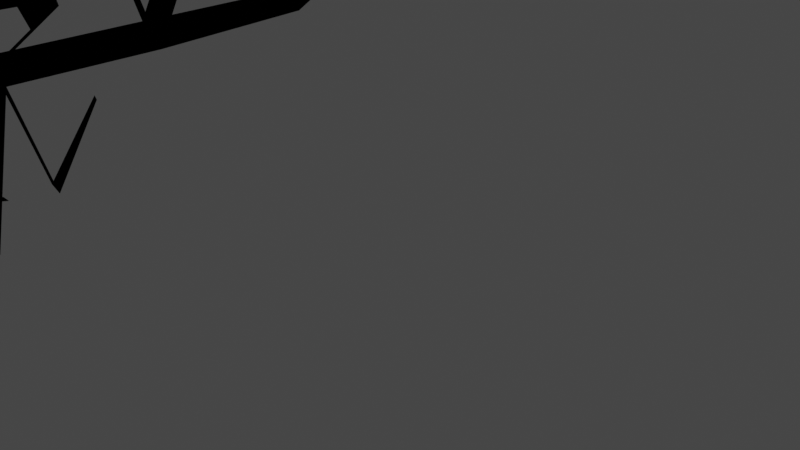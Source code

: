 # Source: japanfa.blend  (saved by Blender 3.4.6; exported with 4.5.12 LTS)
import bpy
from mathutils import Matrix  # noqa: F401  (used for matrix-valued properties, if any)

bpy.ops.wm.read_factory_settings(use_empty=True)
scene = bpy.context.scene
scene.name = 'Scene'

# ---- collections
col_collection = bpy.data.collections.new('Collection'); scene.collection.children.link(col_collection)

# ---- images (referenced by path relative to the original .blend; pixels are not part of the script)
import os
ASSET_DIR = os.environ.get("B2B_ASSET_DIR", "")  # directory of the original .blend (textures are referenced by path, not embedded)
HERE = os.path.dirname(os.path.abspath(__file__))  # packed textures are extracted next to this script under _unpacked/

def load_image(name, relpath, width, height, colorspace="sRGB"):
    """Load a texture the original file referenced (path relative to the .blend, or extracted next to this script)."""
    p = next((c for c in (os.path.join(HERE, relpath), os.path.join(ASSET_DIR, relpath)) if relpath and os.path.exists(c)), "")
    if p:
        img = bpy.data.images.load(p, check_existing=True)
        img.name = name
    else:  # same state as the original file: an image datablock whose file is absent (Cycles renders it pink)
        img = bpy.data.images.new(name, width, height)
        img.source = "FILE"
        img.filepath = "//" + (relpath or name)
    img.colorspace_settings.name = colorspace
    return img
img_fatorzs_jpg = load_image('fatorzs.jpg', 'fatorzs.jpg', 1024, 1024, 'sRGB')
img_branch_png = load_image('branch.png', 'branch.png', 1024, 1024, 'sRGB')

# ---- materials (node trees are filled in below, after node groups)
mat_kinaifa = bpy.data.materials.new('kinaifa')
mat_kinaifa.use_transparent_shadow = False
mat_material = bpy.data.materials.new('Material')
mat_material.use_transparent_shadow = False

# ---- material node trees
mat_kinaifa.use_nodes = True; mat_kinaifa.node_tree.nodes.clear()
_N = mat_kinaifa.node_tree.nodes; _L = mat_kinaifa.node_tree.links
n0 = _N.new('ShaderNodeOutputMaterial'); n0.name = 'Material Output'; n0.location = (348, 293)
n0.target = 'EEVEE'
n1 = _N.new('ShaderNodeBsdfPrincipled'); n1.name = 'Principled BSDF'; n1.location = (-25, 295)
n1.distribution = 'GGX'
n1.subsurface_method = 'BURLEY'
n1.inputs[2].default_value = 1.0
n1.inputs[3].default_value = 1.45
n1.inputs[13].default_value = 1.0
n1.inputs[18].default_value = 0.5727
n1.inputs[19].default_value = 0.1727
n1.inputs[20].default_value = 0.73
n1.inputs[24].default_value = 0.09455
n1.inputs[27].default_value = (0.0, 0.0, 0.0, 1.0)
n1.inputs[28].default_value = 1.0
n2 = _N.new('ShaderNodeDisplacement'); n2.name = 'Displacement'; n2.location = (345, 164)
n2.inputs[1].default_value = 12.6
n2.inputs[2].default_value = 9.5
n3 = _N.new('ShaderNodeTexImage'); n3.name = 'Image Texture'; n3.location = (-280, 280)
n3.image = img_fatorzs_jpg
n3.projection = 'TUBE'
n3.interpolation = 'Smart'
n4 = _N.new('ShaderNodeMix'); n4.name = 'Mix'; n4.location = (-195, 175)
n4.data_type = 'RGBA'
n4.inputs[0].default_value = 0.1773
n4.inputs[6].default_value = (1.0, 1.0, 1.0, 1.0)
_L.new(n1.outputs[0], n0.inputs[0])
_L.new(n3.outputs[0], n1.inputs[0])
_L.new(n3.outputs[0], n2.inputs[0])
_L.new(n3.outputs[0], n4.inputs[7])
_L.new(n4.outputs[2], n1.inputs[14])
n0.is_active_output = True
mat_material.use_nodes = True; mat_material.node_tree.nodes.clear()
_N = mat_material.node_tree.nodes; _L = mat_material.node_tree.links
n0 = _N.new('ShaderNodeAddShader'); n0.name = 'Add Shader'; n0.location = (392, 137)
n1 = _N.new('ShaderNodeOutputMaterial'); n1.name = 'Material Output'; n1.location = (624, 298)
n2 = _N.new('ShaderNodeBsdfPrincipled'); n2.name = 'Principled BSDF'; n2.location = (10, 300)
n2.distribution = 'GGX'
n2.subsurface_method = 'RANDOM_WALK_SKIN'
n2.inputs[1].default_value = 0.08636
n2.inputs[2].default_value = 1.0
n2.inputs[3].default_value = 1.45
n2.inputs[13].default_value = 1.0
n2.inputs[15].default_value = 0.5591
n2.inputs[16].default_value = 0.5773
n2.inputs[19].default_value = 0.25
n2.inputs[20].default_value = 1.0
n2.inputs[24].default_value = 0.2
n2.inputs[27].default_value = (0.0, 0.0, 0.0, 1.0)
n2.inputs[28].default_value = 1.0
n3 = _N.new('ShaderNodeBsdfTranslucent'); n3.name = 'Translucent BSDF'; n3.location = (292, 9)
n4 = _N.new('ShaderNodeTexImage'); n4.name = 'Image Texture'; n4.location = (-280, 280)
n4.image = img_branch_png
n5 = _N.new('ShaderNodeMix'); n5.name = 'Mix'; n5.location = (-260, 180)
n5.data_type = 'RGBA'
n5.inputs[0].default_value = 0.08636
n5.inputs[7].default_value = (1.0, 1.0, 1.0, 1.0)
n6 = _N.new('ShaderNodeMix'); n6.name = 'Mix.001'; n6.location = (-160, 180)
n6.data_type = 'RGBA'
n6.inputs[0].default_value = 0.3318
n6.inputs[6].default_value = (1.0, 1.0, 1.0, 1.0)
_L.new(n4.outputs[0], n2.inputs[0])
_L.new(n0.outputs[0], n1.inputs[0])
_L.new(n2.outputs[0], n0.inputs[0])
_L.new(n4.outputs[1], n2.inputs[4])
_L.new(n3.outputs[0], n0.inputs[1])
_L.new(n4.outputs[0], n3.inputs[0])
_L.new(n4.outputs[0], n5.inputs[6])
_L.new(n5.outputs[2], n6.inputs[7])
_L.new(n6.outputs[2], n2.inputs[14])
n1.is_active_output = True

# ---- world
world_world = bpy.data.worlds.new('World'); scene.world = world_world
world_world.use_nodes = True; world_world.node_tree.nodes.clear()
_N = world_world.node_tree.nodes; _L = world_world.node_tree.links
n0 = _N.new('ShaderNodeOutputWorld'); n0.name = 'World Output'; n0.location = (300, 300)
n1 = _N.new('ShaderNodeBackground'); n1.name = 'Background'; n1.location = (10, 300)
n1.inputs[0].default_value = (0.05088, 0.05088, 0.05088, 1.0)
_L.new(n1.outputs[0], n0.inputs[0])
n0.is_active_output = True
world_world.color = (0.05088, 0.05088, 0.05088)
world_world.use_sun_shadow = False
world_world.sun_shadow_jitter_overblur = 0.0

# ---- cameras
cam_camera = bpy.data.cameras.new('Camera')
cam_camera.clip_end = 100.0
cam_camera.ortho_scale = 7.314

# ---- lights
light_light = bpy.data.lights.new('Light', 'POINT')
light_light.transmission_factor = 0.0
light_light.energy = 1000.0
light_light.shadow_soft_size = 0.1
light_light.shadow_maximum_resolution = 0.006
light_light.use_absolute_resolution = True

# ---- meshes
me_cube_001 = bpy.data.meshes.new('Cube.001')
me_cube_001.from_pydata([(-0.5321, -0.7305, -0.7792), (-0.306, -0.7305, 0.7792), (-0.5321, 0.7305, -0.7792), (-0.306, 0.7305, 0.7792), (0.5321, -0.7305, -0.7792), (0.306, -0.7305, 0.7792), (0.5321, 0.7305, -0.7792), (0.306, 0.7305, 0.7792), (-1.225, 0.02769, -0.8775), (-0.7047, 0.02769, 0.8775), (1.225, 0.02769, -0.8775), (0.7047, 0.02769, 0.8775), (-1.17, -0.5282, 3.329), (-0.7713, 0.1746, 3.23), (-0.1594, 0.1746, 3.23), (0.2393, -0.5282, 3.329), (-0.1594, -1.286, 3.23), (-0.7713, -1.286, 3.23), (-1.634, -0.6069, 5.667), (-1.235, 0.09592, 5.569), (-0.6235, 0.09592, 5.569), (-0.2248, -0.6069, 5.667), (-0.6235, -1.365, 5.569), (-1.235, -1.365, 5.569), (-1.634, -0.6069, 5.667), (-1.235, 0.09592, 5.569), (-0.6235, 0.09592, 5.569), (-0.2248, -0.6069, 5.667), (-0.6235, -1.365, 5.569), (-1.235, -1.365, 5.569), (-0.8341, -0.7594, 8.504), (-0.4354, -0.05661, 8.406), (0.1765, -0.05661, 8.406), (0.5752, -0.7594, 8.504), (0.1765, -1.518, 8.406), (-0.4354, -1.518, 8.406), (-1.99, 1.18, 9.958), (-1.724, 1.361, 9.859), (-3.745, 1.18, 9.958), (-3.479, 1.361, 9.859), (-0.6713, 2.884, 9.608), (-0.4887, 2.91, 9.43), (-0.6713, 4.041, 9.608), (-0.4887, 4.068, 9.43), (-0.853, 4.672, 10.64), (-0.6704, 4.698, 10.46), (0.7434, 3.117, 10.53), (0.8369, 3.129, 10.48), (0.7434, 3.117, 10.53), (0.8369, 3.129, 10.48), (-0.853, 4.672, 10.64), (-0.6704, 4.698, 10.46), (-0.3237, 5.024, 11.19), (-0.2357, 5.041, 11.18), (-0.5407, 5.629, 11.98), (-0.4779, 5.645, 11.97), (-0.5525, 5.633, 11.97), (-0.5352, 5.642, 11.98), (2.004, 2.425, 10.78), (2.098, 2.436, 10.73), (2.004, 2.425, 10.78), (2.098, 2.436, 10.73), (-0.6713, 4.041, 9.608), (0.2944, 4.607, 9.915), (0.4239, 4.63, 9.792), (1.118, 5.093, 10.71), (1.126, 5.116, 10.59), (0.1738, 2.381, 8.81), (0.2408, 2.408, 8.632), (-1.018, 3.343, 8.405), (-0.9626, 3.369, 8.336), (-1.605, 4.059, 8.786), (-1.612, 4.077, 8.74), (1.482, 5.725, 11.12), (1.483, 5.747, 11.07), (0.1765, -1.518, 8.406), (-0.4354, -1.518, 8.406), (-0.09368, -2.889, 10.36), (-0.3916, -2.889, 10.36), (0.1982, -4.034, 10.82), (-0.09974, -4.034, 10.82), (-2.07, -1.179, 10.58), (-1.852, -1.368, 10.48), (0.6567, 0.4297, 8.935), (0.0448, 0.4297, 8.935), (1.211, -1.135, 9.238), (1.348, -1.407, 9.197), (1.858, -0.4071, 10.0), (1.933, -0.6788, 9.96), (1.858, -0.4071, 10.0), (1.933, -0.6788, 9.96), (1.858, -0.4071, 10.0), (1.933, -0.6788, 9.96), (1.868, -0.445, 9.995), (1.923, -0.641, 9.965), (3.08, -0.4693, 10.38), (3.135, -0.6653, 10.36), (3.086, -0.4866, 10.38), (3.129, -0.626, 10.36), (3.692, -0.8477, 10.66), (3.651, -0.9767, 10.63), (1.826, 1.055, 10.0), (1.965, 0.8591, 9.96), (2.162, 2.055, 10.89), (2.214, 1.859, 10.85), (2.579, -1.88, 9.921), (2.548, -2.076, 9.897), (2.579, -1.88, 9.921), (2.548, -2.076, 9.897), (1.964, -2.887, 10.15), (1.915, -3.083, 10.13), (3.391, -1.843, 10.39), (3.36, -1.987, 10.36), (3.663, -1.617, 10.62), (3.632, -1.715, 10.6), (4.159, -1.023, 10.87), (4.127, -1.114, 10.84), (4.42, -1.06, 11.02), (4.388, -1.121, 10.99), (3.833, -1.545, 10.85), (3.802, -1.61, 10.83), (3.978, -1.496, 11.02), (3.953, -1.549, 11.0), (4.592, -1.12, 11.1), (4.559, -1.148, 11.07), (2.404, 2.51, 11.34), (2.455, 2.43, 11.3), (3.222, 2.482, 11.61), (3.273, 2.466, 11.57), (3.21, 1.626, 10.96), (3.261, 1.502, 10.92), (3.127, 1.066, 10.53), (3.178, 0.9613, 10.5), (3.616, 0.6847, 10.93), (3.607, 0.621, 10.89), (3.616, 0.6847, 10.93), (3.607, 0.621, 10.89), (1.526, 1.598, 11.29), (1.577, 1.561, 11.25), (1.036, 2.349, 11.88), (1.088, 2.312, 11.84), (0.6091, 1.703, 8.919), (0.6556, 1.714, 8.863), (-3.846, 2.123, 10.23), (-3.713, 2.304, 10.14), (-4.935, 1.077, 9.965), (-4.668, 1.259, 9.947), (-4.557, 2.613, 10.55), (-4.489, 2.731, 10.46), (-5.458, 1.653, 10.24), (-5.43, 1.792, 10.27), (-5.621, 0.02235, 10.15), (-5.469, 0.2037, 10.13), (-3.803, 0.2446, 10.41), (-3.682, 0.4259, 10.31), (-4.757, 0.1559, 10.63), (-4.636, 0.1925, 10.53), (-3.025, 0.03318, 9.99), (-2.758, 0.1871, 9.892), (-3.728, 0.1515, 10.31), (-3.564, 0.1888, 10.21), (0.5705, 0.9764, 9.48), (0.2995, 0.9764, 9.48), (0.08485, 1.671, 9.412), (-0.0335, 1.671, 9.412), (0.2267, 2.107, 9.731), (0.1397, 2.107, 9.731), (0.8926, 2.083, 9.538), (0.8355, 2.083, 9.538), (1.215, 1.668, 9.543), (1.101, 1.668, 9.543), (1.028, 2.057, 10.04), (0.965, 2.057, 10.04), (0.7466, 2.081, 9.858), (0.6757, 2.081, 9.858), (1.911, 1.872, 9.753), (1.853, 1.872, 9.753), (-0.118, 2.445, 9.804), (-0.1961, 2.445, 9.804), (-0.118, 2.445, 9.804), (-0.1961, 2.445, 9.804), (1.37, -2.915, 10.47), (1.32, -3.031, 10.44), (2.47, -3.364, 10.43), (2.421, -3.446, 10.4), (2.188, -4.152, 10.69), (2.15, -4.234, 10.66), (1.128, -3.462, 10.7), (1.092, -3.848, 10.67), (0.8217, -4.805, 11.15), (0.6537, -4.805, 11.15), (1.352, -5.201, 11.32), (1.219, -5.201, 11.32), (1.352, -5.201, 11.32), (1.219, -5.201, 11.32), (0.2267, -5.761, 11.39), (0.1215, -5.761, 11.39), (0.8329, -6.579, 11.64), (0.7489, -6.579, 11.64), (1.217, -6.73, 11.7), (1.17, -6.73, 11.7), (1.182, -5.907, 11.51), (1.102, -5.907, 11.51), (1.352, -5.201, 11.32), (1.219, -5.201, 11.32), (1.352, -5.201, 11.32), (1.219, -5.201, 11.32), (1.752, -4.591, 11.35), (1.619, -4.591, 11.35), (2.052, -4.33, 11.43), (1.936, -4.33, 11.43), (2.49, -4.604, 11.38), (2.43, -4.604, 11.38), (-2.391, 2.559, 9.551), (-2.306, 2.527, 9.453), (-1.753, 3.287, 9.699), (-1.728, 3.255, 9.601), (-1.457, 3.63, 9.769), (-1.45, 3.598, 9.67), (-1.424, 3.899, 9.976), (-1.416, 3.876, 9.878), (-1.366, 4.146, 10.14), (-1.361, 4.124, 10.05), (-2.937, 2.613, 9.767), (-2.852, 2.601, 9.669), (-2.937, 2.613, 9.767), (-2.852, 2.601, 9.669), (-2.937, 2.613, 9.767), (-2.852, 2.601, 9.669), (-3.138, 2.849, 9.588), (-3.078, 2.836, 9.49), (-2.606, 3.248, 10.07), (-2.604, 3.236, 9.973), (-2.947, -1.335, 11.14), (-2.729, -1.458, 11.04), (-3.968, -1.051, 11.34), (-3.699, -1.174, 11.24), (-4.302, -1.824, 11.71), (-4.184, -1.753, 11.62), (-3.615, -2.123, 11.94), (-3.497, -2.147, 11.9), (-3.18, -2.344, 12.11), (-3.08, -2.368, 12.09), (-1.538, -2.279, 11.47), (-1.437, -2.468, 11.37), (-1.507, -2.471, 12.33), (-1.393, -1.927, 11.52), (-4.035, -0.1578, 11.26), (-3.935, -0.2807, 11.16), (-4.761, -0.02208, 12.2), (-4.661, -0.09277, 12.1), (-1.882, -1.945, 12.68), (-1.838, -2.035, 12.59), (-1.882, -1.945, 12.68), (-1.838, -2.035, 12.59), (-1.446, -2.28, 12.39), (-1.716, -1.927, 11.52), (-1.625, -2.211, 11.43), (-1.485, -2.211, 11.43), (0.212, -1.026, 9.409), (0.01879, -1.485, 9.311), (-0.2777, -1.485, 9.311), (-0.4708, -1.026, 9.409), (-0.4783, -1.677, 10.19), (-0.5487, -2.095, 10.09), (-0.6566, -2.095, 10.09), (-0.727, -1.677, 10.19), (-0.4415, -1.677, 10.19), (-0.5327, -2.095, 10.09), (-0.6726, -2.095, 10.09), (-0.7638, -1.677, 10.19), (-0.4415, -1.677, 10.19), (-0.5327, -2.095, 10.09), (-0.6726, -2.095, 10.09), (-0.7638, -1.677, 10.19), (-1.077, -1.843, 10.87), (-1.169, -2.261, 10.78), (-1.308, -2.261, 10.78), (-1.4, -1.843, 10.87), (-0.4708, -1.026, 9.409), (0.212, -1.026, 9.409), (-0.727, -1.677, 10.19), (-0.4783, -1.677, 10.19), (-0.4708, -1.026, 9.409), (0.212, -1.026, 9.409), (-0.727, -1.677, 10.19), (-0.4783, -1.677, 10.19), (0.4818, -0.8433, 9.147), (0.6321, -0.1406, 9.048), (0.8628, -0.1406, 9.048), (1.013, -0.8433, 9.147), (1.068, 0.09533, 9.733), (1.173, 0.396, 9.635), (1.333, 0.396, 9.635), (1.437, 0.09533, 9.733), (1.561, 0.8845, 10.28), (1.666, 1.124, 10.18), (1.826, 1.124, 10.18), (1.93, 0.8845, 10.28), (-0.9918, -0.2042, 10.19), (-0.8863, 0.3542, 10.18), (-0.6436, -0.2709, 10.25), (-0.6038, 0.2875, 10.24), (-1.126, -0.6707, 10.64), (-1.021, -0.1123, 10.63), (-0.7778, -0.7374, 10.7), (-0.738, -0.179, 10.69), (-0.7444, 1.191, 11.34), (-0.9579, 1.142, 11.35), (-0.643, 0.8496, 11.42), (-0.8565, 0.8008, 11.43), (-0.6401, 0.1299, 9.212), (0.07103, 0.05376, 9.591), (-0.02912, -0.5835, 9.648), (-0.9057, -0.5073, 9.27), (0.4109, -0.2596, 10.85), (0.4423, 0.03158, 10.85), (0.9748, -0.09032, 11.1), (0.8957, -0.4227, 11.07), (0.4699, -0.678, 11.27), (0.4926, -0.4243, 11.28), (0.878, -0.5305, 11.52), (0.8208, -0.82, 11.5), (0.7693, -0.9877, 10.06), (1.006, -0.9877, 10.06), (1.03, -0.6086, 10.18), (1.195, -0.6086, 10.18), (0.7909, -1.313, 10.55), (1.027, -1.313, 10.55), (1.052, -0.9337, 10.67), (1.216, -0.9337, 10.67), (0.9551, -1.783, 11.02), (1.137, -1.783, 11.02), (1.156, -1.476, 11.15), (1.283, -1.476, 11.15), (-1.077, -1.843, 10.87), (-1.169, -2.261, 10.78), (-1.308, -2.261, 10.78), (-1.4, -1.843, 10.87), (-1.663, -2.28, 12.39), (-1.602, -2.471, 12.33), (-1.311, -0.8752, 10.79), (-1.234, -0.5442, 10.78), (-1.058, -0.9147, 10.85), (-1.029, -0.5837, 10.84), (-1.311, -0.8752, 10.79), (-1.234, -0.5442, 10.78), (-1.058, -0.9147, 10.85), (-1.029, -0.5837, 10.84), (-1.885, -0.6106, 11.31), (-1.808, -0.2797, 11.3), (-1.631, -0.6502, 11.37), (-1.602, -0.3192, 11.37), (-2.514, 0.000458, 11.75), (-2.437, 0.2046, 11.75), (-2.261, -0.02392, 11.76), (-2.232, 0.1802, 11.76), (-3.141, 0.6806, 12.1), (-3.065, 0.8547, 12.09), (-2.888, 0.6599, 12.11), (-2.859, 0.8339, 12.11), (-2.16, -2.954, 12.41), (-2.209, -2.954, 12.41), (-2.241, -2.872, 12.48), (-2.128, -2.872, 12.48), (-2.767, -3.557, 12.41), (-2.817, -3.557, 12.41), (-2.849, -3.475, 12.48), (-2.735, -3.475, 12.48), (-0.6614, -2.35, 11.54), (-0.5469, -2.356, 11.4), (-0.5138, -2.309, 11.42), (-0.6283, -2.319, 11.57), (-0.08229, -3.056, 11.93), (-0.00874, -3.061, 11.85), (0.01247, -3.015, 11.86), (-0.06108, -3.024, 11.95), (0.5769, -3.596, 12.48), (0.6504, -3.602, 12.44), (0.6716, -3.555, 12.45), (0.5981, -3.564, 12.48), (-0.6283, -2.319, 11.57), (-0.6614, -2.35, 11.54), (-0.06108, -3.024, 11.95), (-0.08229, -3.056, 11.93), (-0.3609, -2.716, 11.75), (-0.334, -2.685, 11.76), (-0.2677, -2.722, 11.63), (-0.2408, -2.675, 11.65), (-0.3609, -2.716, 11.75), (-0.334, -2.685, 11.76), (-0.5184, -2.455, 11.64), (-0.5184, -2.455, 11.64), (-0.5491, -2.487, 11.62), (-0.4426, -2.493, 11.48), (-0.4118, -2.446, 11.5), (-0.5491, -2.487, 11.62), (-0.8272, -2.359, 11.87), (-0.8603, -2.376, 11.86), (-0.7173, -2.431, 11.92), (-0.748, -2.448, 11.9), (-0.9994, -2.382, 12.28), (-1.032, -2.391, 12.26), (-0.8894, -2.42, 12.32), (-0.9202, -2.429, 12.31), (-1.129, -2.393, 12.65), (-1.138, -2.399, 12.63), (-1.097, -2.417, 12.69), (-1.106, -2.422, 12.68), (-1.468, -2.396, 12.88), (-1.474, -2.401, 12.87), (-1.448, -2.419, 12.93), (-1.454, -2.425, 12.91), (0.0449, -0.6123, 12.23), (0.05314, -0.4591, 12.23), (0.1929, -0.5232, 12.32), (0.1722, -0.6981, 12.31), (-0.3409, -0.5954, 12.91), (-0.3326, -0.4422, 12.92), (-0.1929, -0.5063, 12.95), (-0.2136, -0.6812, 12.95), (-0.4524, -0.8335, 13.03), (-0.4442, -0.6803, 13.03), (-0.3044, -0.7445, 13.06), (-0.3252, -0.9193, 13.06), (-0.6744, -1.016, 13.13), (-0.6682, -0.8628, 13.13), (-0.5643, -0.9269, 13.16), (-0.5797, -1.102, 13.15), (0.2777, -0.5241, 12.22), (0.4649, -0.5261, 12.0), (0.4303, -0.7466, 11.99), (0.2519, -0.7131, 12.21), (0.108, -0.4547, 12.12), (0.2271, -0.4453, 11.86), (0.2132, -0.6383, 11.85), (0.09787, -0.6205, 12.11), (0.2898, -0.6502, 11.68), (0.3551, -0.6603, 11.53), (0.3738, -0.4337, 11.54), (0.3064, -0.4391, 11.68), (0.5879, -0.5274, 11.86), (0.6936, -0.5286, 11.74), (0.6468, -0.7873, 11.72), (0.5462, -0.7684, 11.84), (0.3771, 0.1179, 12.19), (0.4064, 0.1273, 12.04), (0.4189, 0.04852, 12.25), (0.4649, 0.04652, 12.12), (0.2091, 0.3695, 12.15), (0.2384, 0.3789, 11.99), (0.2509, 0.3001, 12.21), (0.2969, 0.2981, 12.08), (-0.07819, 0.5759, 12.25), (-0.05694, 0.5736, 12.09), (-0.04791, 0.593, 12.31), (-0.01451, 0.5935, 12.18), (-0.2329, 1.011, 12.21), (-0.2116, 1.008, 12.07), (-0.2026, 1.028, 12.27), (-0.1692, 1.028, 12.15), (-0.3031, 1.242, 12.19), (-0.2901, 1.241, 12.05), (-0.2845, 1.253, 12.25), (-0.264, 1.254, 12.13), (0.2132, -0.6383, 11.85), (0.09787, -0.6205, 12.11), (0.4303, -0.7466, 11.99), (0.2519, -0.7131, 12.21), (0.2323, -1.308, 12.06), (0.2019, -1.296, 12.32), (0.2896, -1.379, 12.2), (0.2425, -1.357, 12.42), (-0.2835, -1.778, 12.1), (-0.3139, -1.766, 12.24), (-0.2263, -1.849, 12.17), (-0.2733, -1.827, 12.3), (-0.3151, -2.426, 12.3), (-0.3456, -2.421, 12.39), (-0.2579, -2.455, 12.34), (-0.3049, -2.446, 12.42), (0.1443, -0.9219, 12.21), (0.2477, -1.0, 12.3), (0.2218, -0.937, 11.95), (0.3675, -1.029, 12.08), (0.1772, -1.135, 12.27), (0.2278, -1.149, 12.01), (0.323, -1.229, 12.15), (0.2448, -1.204, 12.37), (0.9642, -1.395, 12.45), (0.9172, -1.373, 12.52), (0.9977, -1.245, 12.44), (0.9194, -1.22, 12.5), (1.383, -1.405, 12.88), (1.336, -1.383, 12.89), (1.416, -1.255, 12.87), (1.338, -1.23, 12.88), (1.459, -1.407, 13.27), (1.412, -1.385, 13.27), (1.493, -1.257, 13.27), (1.415, -1.232, 13.27), (1.746, -1.434, 13.63), (1.699, -1.437, 13.64), (1.779, -1.453, 13.63), (1.701, -1.456, 13.64), (0.6661, -0.7848, 12.26), (0.5687, -0.7689, 12.36), (0.5664, -0.905, 12.4), (0.6318, -0.9184, 12.3), (1.037, -0.7428, 12.6), (0.9399, -0.7269, 12.66), (0.9376, -0.863, 12.68), (1.003, -0.8764, 12.63), (1.247, -0.4746, 12.77), (1.172, -0.4655, 12.83), (1.17, -0.5431, 12.85), (1.221, -0.5508, 12.8), (1.443, -0.1686, 12.97), (1.367, -0.165, 13.03), (1.366, -0.1952, 13.06), (1.416, -0.1981, 13.0), (1.92, -0.03789, 13.21), (1.877, -0.03438, 13.27), (1.876, -0.06449, 13.29), (1.905, -0.06747, 13.23), (0.2641, -0.5325, 10.1), (-0.3093, -0.2673, 10.44), (-0.2722, 0.2064, 10.44), (0.3575, 0.008083, 10.07), (0.473, -0.4962, 10.42), (-0.03588, 0.1485, 10.57), (-0.0711, -0.2648, 10.58), (0.5617, -0.02446, 10.41), (-0.7902, 0.2666, 9.804), (-0.3402, 0.1962, 9.988), (-0.4036, -0.393, 10.02), (-0.9582, -0.3226, 9.832), (0.6503, -0.01604, 10.95), (0.6003, -0.3233, 10.94), (0.6432, -0.4658, 11.37), (0.607, -0.7335, 11.36), (0.1077, -0.4841, 12.27), (0.09462, -0.6458, 12.26), (-0.278, -0.4672, 12.93), (-0.2912, -0.6289, 12.93), (-0.3896, -0.7054, 13.04), (-0.4027, -0.867, 13.04), (-0.6276, -0.8878, 13.14), (-0.6374, -1.049, 13.14), (0.158, -0.6566, 12.15), (0.298, -0.6806, 11.91), (0.1743, -0.4818, 12.16), (0.32, -0.4769, 11.91), (0.4163, -0.4736, 11.75), (0.4988, -0.4708, 11.61), (0.39, -0.6964, 11.74), (0.4691, -0.7099, 11.61), (0.3934, 0.0908, 12.22), (0.4293, 0.09576, 12.07), (0.2254, 0.3424, 12.17), (0.2613, 0.3474, 12.03), (-0.06636, 0.5826, 12.27), (-0.04036, 0.5813, 12.13), (-0.221, 1.017, 12.24), (-0.195, 1.016, 12.1), (-0.2959, 1.247, 12.22), (-0.2799, 1.246, 12.09), (0.158, -0.6566, 12.15), (0.298, -0.6806, 11.91), (0.2178, -1.32, 12.36), (0.2547, -1.335, 12.12), (-0.298, -1.79, 12.26), (-0.2611, -1.806, 12.13), (-0.3297, -2.431, 12.4), (-0.2928, -2.437, 12.32), (0.2787, -0.9728, 12.0), (0.1847, -0.9525, 12.25), (0.265, -1.18, 12.07), (0.2036, -1.162, 12.31), (-0.02621, 0.1289, 10.29), (-0.08533, -0.3709, 10.31), (0.1975, 0.08097, 10.51), (0.1414, -0.3552, 10.52), (-0.2363, 0.9325, 10.2), (-0.116, 0.8514, 10.31), (-0.1407, 0.8412, 10.05), (-0.02686, 0.7739, 10.23), (0.3907, 1.715, 10.11), (0.511, 1.662, 10.18), (0.4863, 1.656, 10.01), (0.6001, 1.612, 10.13), (0.8062, 1.803, 10.53), (0.9264, 1.751, 10.6), (0.9018, 1.744, 10.43), (1.016, 1.701, 10.55), (1.381, 1.712, 10.91), (1.502, 1.676, 10.96), (1.477, 1.671, 10.85), (1.591, 1.641, 10.92), (-0.388, 1.299, 10.96), (-0.3111, 1.515, 10.92), (0.006313, 1.032, 10.04), (0.1208, 0.9715, 10.2), (0.2493, 1.348, 10.03), (0.1469, 1.215, 10.03), (0.2621, 1.16, 10.18), (0.3618, 1.294, 10.17), (0.1549, 1.421, 10.14), (0.05013, 1.29, 10.16), (0.1719, 1.224, 10.25), (0.2736, 1.355, 10.23), (0.1146, 1.15, 10.27), (-0.05237, 0.9337, 10.3), (0.1204, 0.9718, 10.21), (-0.1757, 1.008, 10.19), (-0.00405, 1.222, 10.17), (-0.01951, 1.054, 10.08), (-0.4448, 1.373, 10.85), (-0.3657, 1.587, 10.82), (-0.8567, 1.706, 11.37), (-0.8882, 1.718, 11.27), (-0.9337, 1.682, 11.3), (-0.901, 1.669, 11.41), (-1.146, 2.134, 11.51), (-1.157, 2.144, 11.41), (-1.174, 2.114, 11.43), (-1.162, 2.104, 11.54), (-1.342, 2.504, 11.59), (-1.353, 2.514, 11.5), (-1.37, 2.484, 11.52), (-1.358, 2.473, 11.62), (-1.867, 2.887, 11.69), (-1.878, 2.897, 11.63), (-1.895, 2.867, 11.64), (-1.883, 2.856, 11.71), (-2.362, 3.248, 11.83), (-2.374, 3.258, 11.79), (-2.39, 3.228, 11.8), (-2.379, 3.218, 11.84), (-0.8908, 1.948, 11.47), (-1.048, 1.899, 11.48), (-0.8161, 1.606, 11.55), (-0.9734, 1.557, 11.56), (-0.9469, 2.787, 11.56), (-1.104, 2.739, 11.57), (-0.8722, 2.446, 11.64), (-1.03, 2.397, 11.65), (-0.9469, 2.787, 11.56), (-1.104, 2.739, 11.57), (-0.8722, 2.446, 11.64), (-1.03, 2.397, 11.65), (-0.3793, 3.183, 11.87), (-0.4971, 3.134, 11.88), (-0.3234, 2.842, 11.95), (-0.4412, 2.793, 11.96), (0.693, 3.134, 12.02), (0.5752, 3.093, 12.03), (0.749, 2.848, 12.1), (0.6312, 2.807, 12.11), (1.678, 2.183, 12.58), (1.623, 2.142, 12.59), (1.704, 1.896, 12.66), (1.649, 1.856, 12.67), (2.089, 1.506, 12.84), (2.034, 1.476, 12.85), (2.115, 1.299, 12.92), (2.06, 1.269, 12.93), (1.319, 2.164, 12.49), (1.279, 2.454, 12.41), (1.477, 2.017, 12.58), (1.437, 2.311, 12.49), (1.437, 2.311, 12.49), (0.8323, 2.86, 12.17), (0.872, 2.582, 12.24), (1.477, 2.017, 12.58), (0.9693, 2.629, 12.23), (1.548, 2.052, 12.57), (0.9291, 2.906, 12.15), (1.509, 2.346, 12.49), (1.319, 2.164, 12.49), (1.083, 2.385, 12.36), (1.171, 2.428, 12.35), (1.397, 2.202, 12.48), (1.279, 2.454, 12.41), (1.043, 2.669, 12.28), (1.131, 2.711, 12.27), (1.358, 2.492, 12.4), (0.999, 2.572, 13.34), (1.111, 2.493, 13.42), (1.027, 2.412, 13.42), (1.14, 2.33, 13.5), (0.8176, 2.201, 13.69), (0.8926, 2.141, 13.78), (0.8735, 2.261, 13.7), (0.7986, 2.32, 13.61), (0.376, 2.558, 14.32), (0.4509, 2.497, 14.41), (0.4319, 2.618, 14.33), (0.3569, 2.676, 14.24), (0.4718, 2.868, 13.4), (0.432, 2.889, 13.36), (0.6828, 2.854, 13.46), (0.6429, 2.875, 13.42), (0.1686, 2.89, 13.79), (0.1289, 2.907, 13.75), (0.3796, 2.877, 13.85), (0.3397, 2.895, 13.81), (-0.1561, 3.053, 14.17), (-0.1477, 3.071, 14.14), (-0.2008, 3.041, 14.22), (-0.1924, 3.059, 14.19), (1.008, -2.581, 13.13), (1.136, -2.581, 13.13), (1.149, -2.4, 13.26), (1.238, -2.4, 13.26), (1.375, 2.886, 13.61), (1.403, 2.723, 13.69), (1.826, 2.81, 13.7), (1.846, 2.696, 13.78), (2.412, 2.695, 13.77), (2.432, 2.581, 13.83), (2.509, 2.424, 13.59), (2.528, 2.44, 13.63), (0.9588, 3.188, 13.89), (1.062, 3.173, 13.95), (1.345, 3.424, 14.26), (1.411, 3.415, 14.32), (1.345, 3.424, 14.26), (1.411, 3.415, 14.32), (0.1108, 3.55, 13.98), (0.3217, 3.538, 14.04), (0.2753, 4.167, 14.36), (0.301, 4.158, 14.42)], [(42, 62), (253, 251), (252, 254)], [(8, 9, 3, 2), (2, 3, 7, 6), (10, 11, 5, 4), (4, 5, 1, 0), (8, 10, 4, 0), (11, 7, 14, 15), (5, 11, 15, 16), (2, 6, 10, 8), (6, 7, 11, 10), (0, 1, 9, 8), (16, 15, 21, 22), (12, 17, 23, 18), (9, 1, 17, 12), (3, 9, 12, 13), (1, 5, 16, 17), (7, 3, 13, 14), (23, 22, 28, 29), (21, 20, 26, 27), (13, 12, 18, 19), (15, 14, 20, 21), (17, 16, 22, 23), (14, 13, 19, 20), (28, 27, 33, 34), (24, 29, 35, 30), (20, 19, 25, 26), (18, 23, 29, 24), (22, 21, 27, 28), (19, 18, 24, 25), (35, 34, 260, 261), (32, 31, 288, 289), (25, 24, 30, 31), (27, 26, 32, 33), (29, 28, 34, 35), (26, 25, 31, 32), (31, 30, 36, 37), (37, 36, 38, 39), (36, 37, 41, 40), (40, 41, 43, 42), (42, 43, 45, 44), (43, 42, 46, 47), (47, 46, 48, 49), (44, 45, 51, 50), (50, 51, 53, 52), (52, 53, 55, 54), (54, 55, 57, 56), (49, 48, 58, 59), (59, 58, 60, 61), (42, 43, 64, 63), (63, 64, 66, 65), (41, 40, 67, 68), (40, 41, 70, 69), (69, 70, 72, 71), (65, 66, 74, 73), (35, 34, 75, 76), (76, 75, 77, 78), (78, 77, 79, 80), (35, 30, 81, 82), (33, 34, 86, 85), (85, 86, 88, 87), (87, 88, 90, 89), (89, 90, 92, 91), (91, 92, 94, 93), (93, 94, 96, 95), (95, 96, 98, 97), (97, 98, 100, 99), (94, 93, 101, 102), (102, 101, 103, 104), (93, 94, 106, 105), (105, 106, 108, 107), (107, 108, 110, 109), (108, 107, 111, 112), (112, 111, 113, 114), (99, 100, 116, 115), (115, 116, 118, 117), (114, 113, 119, 120), (120, 119, 121, 122), (117, 118, 124, 123), (104, 103, 125, 126), (126, 125, 127, 128), (103, 104, 130, 129), (129, 130, 132, 131), (131, 132, 134, 133), (133, 134, 136, 135), (104, 103, 137, 138), (138, 137, 139, 140), (68, 67, 141, 142), (39, 38, 143, 144), (38, 39, 146, 145), (144, 143, 147, 148), (145, 146, 150, 149), (146, 145, 151, 152), (39, 38, 153, 154), (154, 153, 155, 156), (37, 36, 157, 158), (158, 157, 159, 160), (32, 31, 84, 83), (83, 84, 162, 161), (161, 162, 164, 163), (163, 164, 166, 165), (164, 163, 167, 168), (162, 161, 169, 170), (170, 169, 171, 172), (169, 170, 174, 173), (170, 169, 175, 176), (165, 166, 178, 177), (177, 178, 180, 179), (109, 110, 182, 181), (110, 109, 183, 184), (184, 183, 185, 186), (181, 182, 188, 187), (80, 79, 189, 190), (190, 189, 191, 192), (192, 191, 193, 194), (189, 190, 196, 195), (195, 196, 198, 197), (197, 198, 200, 199), (194, 193, 201, 202), (193, 194, 204, 203), (203, 204, 206, 205), (205, 206, 208, 207), (207, 208, 210, 209), (209, 210, 212, 211), (36, 37, 214, 213), (213, 214, 216, 215), (215, 216, 218, 217), (217, 218, 220, 219), (219, 220, 222, 221), (214, 213, 223, 224), (224, 223, 225, 226), (226, 225, 227, 228), (228, 227, 229, 230), (230, 229, 231, 232), (82, 81, 233, 234), (234, 233, 235, 236), (236, 235, 237, 238), (238, 237, 239, 240), (240, 239, 241, 242), (258, 246, 255, 245), (245, 255, 364, 361), (233, 234, 248, 247), (247, 248, 250, 249), (338, 337, 257, 256), (335, 338, 256, 246), (337, 336, 258, 257), (256, 257, 340, 339), (262, 261, 265, 266), (33, 30, 262, 259), (30, 35, 261, 262), (34, 33, 259, 260), (263, 266, 270, 267), (260, 259, 263, 264), (259, 262, 279, 280), (261, 260, 264, 265), (270, 269, 273, 274), (265, 264, 268, 269), (266, 265, 269, 270), (264, 263, 267, 268), (271, 274, 278, 275), (268, 267, 271, 272), (267, 270, 274, 271), (269, 268, 272, 273), (278, 277, 337, 338), (273, 272, 276, 277), (274, 273, 277, 278), (272, 271, 275, 276), (279, 281, 285, 283), (263, 259, 280, 282), (262, 266, 281, 279), (266, 263, 282, 281), (284, 283, 285, 286), (280, 279, 283, 284), (282, 280, 284, 286), (281, 282, 286, 285), (290, 289, 293, 294), (30, 33, 290, 287), (534, 533, 300, 302), (33, 32, 289, 290), (292, 291, 295, 296), (288, 287, 291, 292), (290, 294, 326, 324), (289, 288, 292, 293), (297, 296, 295, 298), (291, 294, 298, 295), (293, 292, 296, 297), (294, 293, 297, 298), (302, 300, 307, 308), (582, 529, 318, 538), (536, 535, 301, 299), (533, 536, 299, 300), (303, 305, 343, 341), (300, 299, 303, 304), (299, 301, 305, 303), (301, 302, 306, 305), (310, 308, 640, 642), (306, 302, 308, 310), (300, 304, 309, 307), (304, 306, 310, 309), (31, 30, 314, 311), (30, 287, 313, 314), (287, 288, 312, 313), (288, 31, 311, 312), (318, 317, 321, 322), (581, 530, 316, 537), (530, 531, 315, 316), (529, 532, 317, 318), (322, 321, 442, 443), (537, 316, 320, 539), (538, 318, 322, 540), (316, 315, 319, 320), (324, 326, 330, 328), (294, 291, 325, 326), (287, 290, 324, 323), (291, 287, 323, 325), (329, 327, 331, 333), (323, 324, 328, 327), (325, 323, 327, 329), (326, 325, 329, 330), (332, 334, 714, 712), (330, 329, 333, 334), (328, 330, 334, 332), (327, 328, 332, 331), (335, 246, 372, 371), (276, 275, 335, 336), (275, 278, 338, 335), (277, 276, 336, 337), (257, 258, 245, 340), (246, 256, 339, 255), (341, 343, 347, 345), (305, 306, 344, 343), (306, 304, 342, 344), (304, 303, 341, 342), (348, 346, 350, 352), (343, 344, 348, 347), (344, 342, 346, 348), (342, 341, 345, 346), (349, 351, 355, 353), (346, 345, 349, 350), (345, 347, 351, 349), (347, 348, 352, 351), (355, 356, 360, 359), (351, 352, 356, 355), (352, 350, 354, 356), (350, 349, 353, 354), (358, 357, 359, 360), (356, 354, 358, 360), (354, 353, 357, 358), (353, 355, 359, 357), (361, 364, 368, 365), (339, 340, 362, 363), (340, 245, 361, 362), (255, 339, 363, 364), (368, 367, 366, 365), (363, 362, 366, 367), (364, 363, 367, 368), (362, 361, 365, 366), (385, 373, 384, 389), (336, 335, 371, 370), (246, 258, 369, 372), (258, 336, 370, 369), (374, 375, 379, 378), (385, 387, 374, 373), (387, 388, 375, 374), (388, 386, 376, 375), (378, 379, 380, 377), (375, 376, 380, 379), (376, 373, 377, 380), (373, 374, 378, 377), (390, 389, 384, 383), (373, 376, 383, 384), (372, 369, 382, 381), (391, 372, 381, 392), (376, 386, 390, 383), (392, 396, 389, 390), (395, 391, 386, 388), (394, 395, 388, 387), (393, 394, 387, 385), (393, 385, 389, 396), (369, 393, 396, 382), (369, 370, 394, 393), (370, 371, 395, 394), (371, 372, 391, 395), (396, 392, 399, 400), (386, 391, 392, 390), (397, 398, 402, 401), (381, 382, 398, 397), (392, 381, 397, 399), (382, 396, 400, 398), (404, 403, 407, 408), (400, 399, 403, 404), (399, 397, 401, 403), (398, 400, 404, 402), (406, 408, 412, 410), (403, 401, 405, 407), (402, 404, 408, 406), (401, 402, 406, 405), (409, 410, 412, 411), (405, 406, 410, 409), (408, 407, 411, 412), (407, 405, 409, 411), (541, 414, 418, 543), (433, 436, 413, 414), (320, 319, 438, 439), (544, 420, 424, 546), (542, 416, 420, 544), (414, 413, 417, 418), (416, 415, 419, 420), (424, 423, 427, 428), (418, 417, 421, 422), (420, 419, 423, 424), (543, 418, 422, 545), (548, 547, 426, 425), (545, 422, 426, 547), (546, 424, 428, 548), (422, 421, 425, 426), (539, 320, 439, 554), (549, 432, 416, 542), (440, 437, 435, 434), (432, 429, 415, 416), (436, 433, 434, 435), (549, 436, 466, 567), (552, 434, 446, 558), (429, 432, 431, 430), (551, 433, 414, 541), (540, 322, 443, 556), (444, 441, 430, 431), (553, 440, 434, 552), (553, 441, 442, 554), (555, 437, 438, 556), (441, 444, 443, 442), (437, 440, 439, 438), (555, 444, 431, 550), (447, 448, 452, 451), (551, 429, 447, 557), (429, 430, 448, 447), (434, 433, 445, 446), (560, 450, 454, 562), (446, 445, 449, 450), (558, 446, 450, 560), (557, 447, 451, 559), (561, 455, 459, 563), (559, 451, 455, 561), (451, 452, 456, 455), (450, 449, 453, 454), (459, 460, 464, 463), (455, 456, 460, 459), (454, 453, 457, 458), (562, 454, 458, 564), (565, 463, 464, 566), (458, 457, 461, 462), (564, 458, 462, 566), (563, 459, 463, 565), (578, 485, 470, 569), (550, 431, 467, 568), (431, 432, 468, 467), (436, 435, 465, 466), (569, 470, 474, 571), (485, 486, 469, 470), (577, 487, 471, 570), (488, 472, 490, 492), (572, 475, 479, 574), (470, 469, 473, 474), (570, 471, 475, 572), (471, 472, 476, 475), (573, 478, 477, 574), (475, 476, 480, 479), (571, 474, 478, 573), (474, 473, 477, 478), (468, 482, 507, 506), (568, 467, 484, 575), (466, 465, 483, 481), (567, 466, 481, 576), (484, 482, 488, 487), (575, 484, 487, 577), (481, 483, 486, 485), (576, 481, 485, 578), (492, 490, 494, 496), (471, 487, 491, 489), (487, 488, 492, 491), (472, 471, 489, 490), (495, 496, 500, 499), (490, 489, 493, 494), (491, 492, 496, 495), (489, 491, 495, 493), (497, 499, 503, 501), (493, 495, 499, 497), (496, 494, 498, 500), (494, 493, 497, 498), (503, 504, 502, 501), (500, 498, 502, 504), (498, 497, 501, 502), (499, 500, 504, 503), (507, 508, 512, 511), (484, 467, 505, 508), (482, 484, 508, 507), (467, 468, 506, 505), (512, 509, 513, 516), (506, 507, 511, 510), (508, 505, 509, 512), (505, 506, 510, 509), (516, 513, 517, 520), (509, 510, 514, 513), (511, 512, 516, 515), (510, 511, 515, 514), (519, 520, 524, 523), (513, 514, 518, 517), (515, 516, 520, 519), (514, 515, 519, 518), (521, 522, 523, 524), (518, 519, 523, 522), (520, 517, 521, 524), (517, 518, 522, 521), (313, 312, 528, 525), (302, 301, 526, 527), (527, 579, 586, 584), (535, 313, 525, 580), (525, 528, 532, 529), (527, 526, 531, 530), (579, 527, 530, 581), (580, 525, 529, 582), (526, 580, 582, 531), (528, 579, 581, 532), (301, 535, 580, 526), (312, 534, 579, 528), (482, 576, 578, 488), (483, 575, 577, 486), (468, 567, 576, 482), (465, 568, 575, 483), (476, 571, 573, 480), (480, 573, 574, 479), (469, 570, 572, 473), (473, 572, 574, 477), (486, 577, 570, 469), (472, 569, 571, 476), (435, 550, 568, 465), (488, 578, 569, 472), (457, 563, 565, 461), (460, 564, 566, 464), (461, 565, 566, 462), (456, 562, 564, 460), (449, 559, 561, 453), (453, 561, 563, 457), (445, 557, 559, 449), (448, 558, 560, 452), (452, 560, 562, 456), (433, 551, 557, 445), (437, 555, 550, 435), (444, 555, 556, 443), (440, 553, 554, 439), (441, 553, 552, 430), (319, 540, 556, 438), (429, 551, 541, 415), (430, 552, 558, 448), (432, 549, 567, 468), (436, 549, 542, 413), (321, 539, 554, 442), (421, 546, 548, 425), (423, 545, 547, 427), (428, 427, 547, 548), (419, 543, 545, 423), (413, 542, 544, 417), (417, 544, 546, 421), (415, 541, 543, 419), (315, 538, 540, 319), (317, 537, 539, 321), (532, 581, 537, 317), (311, 314, 536, 533), (314, 313, 535, 536), (531, 582, 538, 315), (312, 311, 533, 534), (599, 600, 619, 622), (579, 534, 585, 586), (534, 302, 583, 585), (302, 527, 584, 583), (588, 590, 594, 592), (602, 601, 604, 605), (607, 610, 588, 587), (583, 584, 612, 614), (591, 592, 596, 595), (587, 588, 592, 591), (590, 589, 593, 594), (589, 587, 591, 593), (597, 595, 596, 598), (594, 593, 597, 598), (593, 591, 595, 597), (592, 594, 598, 596), (585, 583, 614, 616, 601), (610, 606, 590, 588), (615, 611, 609, 608), (606, 603, 589, 590), (610, 607, 608, 609), (606, 610, 609, 605), (607, 603, 604, 608), (603, 606, 605, 604), (603, 607, 587, 589), (584, 586, 602, 613, 612), (586, 585, 601, 602), (601, 616, 615, 608, 604), (611, 612, 613), (614, 615, 616), (612, 611, 600, 599), (611, 613, 602, 605, 609), (611, 615, 618, 600), (615, 614, 617, 618), (614, 612, 599, 617), (620, 621, 625, 624), (600, 618, 620, 619), (618, 617, 621, 620), (617, 599, 622, 621), (626, 623, 627, 630), (622, 619, 623, 626), (619, 620, 624, 623), (621, 622, 626, 625), (629, 630, 634, 633), (623, 624, 628, 627), (625, 626, 630, 629), (624, 625, 629, 628), (634, 631, 635, 638), (628, 629, 633, 632), (630, 627, 631, 634), (627, 628, 632, 631), (635, 636, 637, 638), (631, 632, 636, 635), (633, 634, 638, 637), (632, 633, 637, 636), (639, 641, 645, 643), (309, 310, 642, 641), (307, 309, 641, 639), (308, 307, 639, 640), (646, 644, 648, 650), (640, 639, 643, 644), (642, 640, 644, 646), (641, 642, 646, 645), (647, 649, 653, 651), (645, 646, 650, 649), (643, 645, 649, 647), (644, 643, 647, 648), (651, 653, 657, 655), (648, 647, 651, 652), (650, 648, 652, 654), (649, 650, 654, 653), (656, 655, 677, 672), (652, 651, 655, 656), (654, 652, 656, 658), (653, 654, 658, 657), (659, 661, 665, 663), (655, 657, 675, 677), (676, 678, 686, 682), (658, 656, 672, 673), (664, 663, 665, 666), (660, 659, 663, 664), (662, 660, 664, 666), (661, 662, 666, 665), (657, 658, 673, 675), (678, 676, 661, 659), (676, 674, 662, 661), (674, 671, 660, 662), (668, 670, 688, 687), (678, 671, 683, 686), (674, 676, 682, 679), (680, 681, 675, 673), (671, 678, 659, 660), (679, 683, 668, 667), (681, 685, 677, 675), (685, 684, 672, 677), (684, 685, 686, 683), (680, 684, 683, 679), (685, 681, 682, 686), (681, 680, 679, 682), (673, 672, 700, 699), (683, 671, 670, 668), (674, 679, 667, 669), (671, 674, 669, 670), (690, 689, 691, 692), (667, 668, 687, 689), (669, 667, 689, 690), (670, 669, 690, 688), (691, 694, 698, 695), (688, 690, 692, 693), (687, 688, 693, 694), (689, 687, 694, 691), (697, 696, 695, 698), (692, 691, 695, 696), (694, 693, 697, 698), (693, 692, 696, 697), (700, 702, 706, 704), (680, 673, 699, 701), (684, 680, 701, 702), (672, 684, 702, 700), (703, 704, 708, 707), (699, 700, 704, 703), (701, 699, 703, 705), (702, 701, 705, 706), (710, 709, 707, 708), (705, 703, 707, 709), (706, 705, 709, 710), (704, 706, 710, 708), (711, 712, 714, 713), (331, 332, 712, 711), (333, 331, 711, 713), (334, 333, 713, 714), (690, 688, 715, 716), (716, 715, 717, 718), (718, 717, 719, 720), (720, 719, 721, 722), (699, 701, 724, 723), (723, 724, 726, 725), (725, 726, 728, 727), (706, 704, 729, 730), (730, 729, 731, 732)])
_uv = me_cube_001.uv_layers.new(name='UVMap')
_uv.uv.foreach_set('vector', [0.375, 0.1285, 0.625, 0.1285, 0.625, 0.25, 0.375, 0.25, 0.375, 0.25, 0.625, 0.25, 0.625, 0.5, 0.375, 0.5, 0.375, 0.6215, 0.625, 0.6215, 0.625, 0.75, 0.375, 0.75, 0.375, 0.75, 0.625, 0.75, 0.625, 1.0, 0.375, 1.0, 0.125, 0.6215, 0.375, 0.6215, 0.375, 0.75, 0.125, 0.75, 0.625, 0.6215, 0.625, 0.5, 0.625, 0.5, 0.625, 0.6215, 0.625, 0.75, 0.625, 0.6215, 0.625, 0.6215, 0.625, 0.75, 0.125, 0.5, 0.375, 0.5, 0.375, 0.6215, 0.125, 0.6215, 0.375, 0.5, 0.625, 0.5, 0.625, 0.6215, 0.375, 0.6215, 0.375, 0.0, 0.625, 0.0, 0.625, 0.1285, 0.375, 0.1285, 0.625, 0.75, 0.625, 0.6215, 0.625, 0.6215, 0.625, 0.75, 0.625, 0.1285, 0.625, 0.0, 0.625, 0.0, 0.625, 0.1285, 0.625, 0.1285, 0.625, 0.0, 0.625, 0.0, 0.625, 0.1285, 0.625, 0.25, 0.625, 0.1285, 0.625, 0.1285, 0.625, 0.25, 0.625, 1.0, 0.625, 0.75, 0.625, 0.75, 0.625, 1.0, 0.625, 0.5, 0.625, 0.25, 0.625, 0.25, 0.625, 0.5, 0.625, 1.0, 0.625, 0.75, 0.625, 0.75, 0.625, 1.0, 0.625, 0.6215, 0.625, 0.5, 0.625, 0.5, 0.625, 0.6215, 0.625, 0.25, 0.625, 0.1285, 0.625, 0.1285, 0.625, 0.25, 0.625, 0.6215, 0.625, 0.5, 0.625, 0.5, 0.625, 0.6215, 0.625, 1.0, 0.625, 0.75, 0.625, 0.75, 0.625, 1.0, 0.625, 0.5, 0.625, 0.25, 0.625, 0.25, 0.625, 0.5, 0.625, 0.75, 0.625, 0.6215, 0.625, 0.6215, 0.625, 0.75, 0.625, 0.1285, 0.625, 0.0, 0.625, 0.0, 0.625, 0.1285, 0.625, 0.5, 0.625, 0.25, 0.625, 0.25, 0.625, 0.5, 0.625, 0.1285, 0.625, 0.0, 0.625, 0.0, 0.625, 0.1285, 0.625, 0.75, 0.625, 0.6215, 0.625, 0.6215, 0.625, 0.75, 0.625, 0.25, 0.625, 0.1285, 0.625, 0.1285, 0.625, 0.25, 0.625, 1.0, 0.625, 0.75, 0.625, 0.75, 0.625, 1.0, 0.625, 0.5, 0.625, 0.25, 0.625, 0.25, 0.625, 0.5, 0.625, 0.25, 0.625, 0.1285, 0.625, 0.1285, 0.625, 0.25, 0.625, 0.6215, 0.625, 0.5, 0.625, 0.5, 0.625, 0.6215, 0.625, 1.0, 0.625, 0.75, 0.625, 0.75, 0.625, 1.0, 0.625, 0.5, 0.625, 0.25, 0.625, 0.25, 0.625, 0.5, 0.875, 0.5, 0.875, 0.6215, 0.875, 0.6215, 0.875, 0.5, 0.875, 0.5, 0.875, 0.6215, 0.875, 0.6215, 0.875, 0.5, 0.875, 0.6215, 0.875, 0.5, 0.875, 0.5, 0.875, 0.6215, 0.875, 0.6215, 0.875, 0.5, 0.875, 0.5, 0.875, 0.6215, 0.875, 0.6215, 0.875, 0.5, 0.875, 0.5, 0.875, 0.6215, 0.875, 0.5, 0.875, 0.6215, 0.875, 0.6215, 0.875, 0.5, 0.875, 0.5, 0.875, 0.6215, 0.875, 0.6215, 0.875, 0.5, 0.875, 0.6215, 0.875, 0.5, 0.875, 0.5, 0.875, 0.6215, 0.875, 0.6215, 0.875, 0.5, 0.875, 0.5, 0.875, 0.6215, 0.875, 0.6215, 0.875, 0.5, 0.875, 0.5, 0.875, 0.6215, 0.875, 0.6215, 0.875, 0.5, 0.875, 0.5, 0.875, 0.6215, 0.875, 0.5, 0.875, 0.6215, 0.875, 0.6215, 0.875, 0.5, 0.875, 0.5, 0.875, 0.6215, 0.875, 0.6215, 0.875, 0.5, 0.875, 0.6215, 0.875, 0.5, 0.875, 0.5, 0.875, 0.6215, 0.875, 0.6215, 0.875, 0.5, 0.875, 0.5, 0.875, 0.6215, 0.875, 0.5, 0.875, 0.6215, 0.875, 0.6215, 0.875, 0.5, 0.875, 0.6215, 0.875, 0.5, 0.875, 0.5, 0.875, 0.6215, 0.875, 0.6215, 0.875, 0.5, 0.875, 0.5, 0.875, 0.6215, 0.875, 0.6215, 0.875, 0.5, 0.875, 0.5, 0.875, 0.6215, 0.875, 0.75, 0.625, 0.75, 0.625, 0.75, 0.875, 0.75, 0.875, 0.75, 0.625, 0.75, 0.625, 0.75, 0.875, 0.75, 0.875, 0.75, 0.625, 0.75, 0.625, 0.75, 0.875, 0.75, 0.625, 0.0, 0.625, 0.1285, 0.625, 0.1285, 0.625, 0.0, 0.625, 0.6215, 0.625, 0.75, 0.625, 0.75, 0.625, 0.6215, 0.625, 0.6215, 0.625, 0.75, 0.625, 0.75, 0.625, 0.6215, 0.625, 0.6215, 0.625, 0.75, 0.625, 0.75, 0.625, 0.6215, 0.625, 0.6215, 0.625, 0.75, 0.625, 0.75, 0.625, 0.6215, 0.625, 0.6215, 0.625, 0.75, 0.625, 0.75, 0.625, 0.6215, 0.625, 0.6215, 0.625, 0.75, 0.625, 0.75, 0.625, 0.6215, 0.625, 0.6215, 0.625, 0.75, 0.625, 0.75, 0.625, 0.6215, 0.625, 0.6215, 0.625, 0.75, 0.625, 0.75, 0.625, 0.6215, 0.625, 0.75, 0.625, 0.6215, 0.625, 0.6215, 0.625, 0.75, 0.625, 0.75, 0.625, 0.6215, 0.625, 0.6215, 0.625, 0.75, 0.625, 0.6215, 0.625, 0.75, 0.625, 0.75, 0.625, 0.6215, 0.625, 0.6215, 0.625, 0.75, 0.625, 0.75, 0.625, 0.6215, 0.625, 0.6215, 0.625, 0.75, 0.625, 0.75, 0.625, 0.6215, 0.625, 0.75, 0.625, 0.6215, 0.625, 0.6215, 0.625, 0.75, 0.625, 0.75, 0.625, 0.6215, 0.625, 0.6215, 0.625, 0.75, 0.625, 0.6215, 0.625, 0.75, 0.625, 0.75, 0.625, 0.6215, 0.625, 0.6215, 0.625, 0.75, 0.625, 0.75, 0.625, 0.6215, 0.625, 0.75, 0.625, 0.6215, 0.625, 0.6215, 0.625, 0.75, 0.625, 0.75, 0.625, 0.6215, 0.625, 0.6215, 0.625, 0.75, 0.625, 0.6215, 0.625, 0.75, 0.625, 0.75, 0.625, 0.6215, 0.625, 0.75, 0.625, 0.6215, 0.625, 0.6215, 0.625, 0.75, 0.625, 0.75, 0.625, 0.6215, 0.625, 0.6215, 0.625, 0.75, 0.625, 0.6215, 0.625, 0.75, 0.625, 0.75, 0.625, 0.6215, 0.625, 0.6215, 0.625, 0.75, 0.625, 0.75, 0.625, 0.6215, 0.625, 0.6215, 0.625, 0.75, 0.625, 0.75, 0.625, 0.6215, 0.625, 0.6215, 0.625, 0.75, 0.625, 0.75, 0.625, 0.6215, 0.625, 0.75, 0.625, 0.6215, 0.625, 0.6215, 0.625, 0.75, 0.625, 0.75, 0.625, 0.6215, 0.625, 0.6215, 0.625, 0.75, 0.875, 0.5, 0.875, 0.6215, 0.875, 0.6215, 0.875, 0.5, 0.875, 0.5, 0.875, 0.6215, 0.875, 0.6215, 0.875, 0.5, 0.875, 0.6215, 0.875, 0.5, 0.875, 0.5, 0.875, 0.6215, 0.875, 0.5, 0.875, 0.6215, 0.875, 0.6215, 0.875, 0.5, 0.875, 0.6215, 0.875, 0.5, 0.875, 0.5, 0.875, 0.6215, 0.875, 0.5, 0.875, 0.6215, 0.875, 0.6215, 0.875, 0.5, 0.875, 0.5, 0.875, 0.6215, 0.875, 0.6215, 0.875, 0.5, 0.875, 0.5, 0.875, 0.6215, 0.875, 0.6215, 0.875, 0.5, 0.875, 0.5, 0.875, 0.6215, 0.875, 0.6215, 0.875, 0.5, 0.875, 0.5, 0.875, 0.6215, 0.875, 0.6215, 0.875, 0.5, 0.625, 0.5, 0.875, 0.5, 0.875, 0.5, 0.625, 0.5, 0.625, 0.5, 0.875, 0.5, 0.875, 0.5, 0.625, 0.5, 0.625, 0.5, 0.875, 0.5, 0.875, 0.5, 0.625, 0.5, 0.625, 0.5, 0.875, 0.5, 0.875, 0.5, 0.625, 0.5, 0.875, 0.5, 0.625, 0.5, 0.625, 0.5, 0.875, 0.5, 0.875, 0.5, 0.625, 0.5, 0.625, 0.5, 0.875, 0.5, 0.875, 0.5, 0.625, 0.5, 0.625, 0.5, 0.875, 0.5, 0.625, 0.5, 0.875, 0.5, 0.875, 0.5, 0.625, 0.5, 0.875, 0.5, 0.625, 0.5, 0.625, 0.5, 0.875, 0.5, 0.625, 0.5, 0.875, 0.5, 0.875, 0.5, 0.625, 0.5, 0.625, 0.5, 0.875, 0.5, 0.875, 0.5, 0.625, 0.5, 0.625, 0.6215, 0.625, 0.75, 0.625, 0.75, 0.625, 0.6215, 0.625, 0.75, 0.625, 0.6215, 0.625, 0.6215, 0.625, 0.75, 0.625, 0.75, 0.625, 0.6215, 0.625, 0.6215, 0.625, 0.75, 0.625, 0.6215, 0.625, 0.75, 0.625, 0.75, 0.625, 0.6215, 0.875, 0.75, 0.625, 0.75, 0.625, 0.75, 0.875, 0.75, 0.875, 0.75, 0.625, 0.75, 0.625, 0.75, 0.875, 0.75, 0.875, 0.75, 0.625, 0.75, 0.625, 0.75, 0.875, 0.75, 0.625, 0.75, 0.875, 0.75, 0.875, 0.75, 0.625, 0.75, 0.625, 0.75, 0.875, 0.75, 0.875, 0.75, 0.625, 0.75, 0.625, 0.75, 0.875, 0.75, 0.875, 0.75, 0.625, 0.75, 0.875, 0.75, 0.625, 0.75, 0.625, 0.75, 0.875, 0.75, 0.625, 0.75, 0.875, 0.75, 0.875, 0.75, 0.625, 0.75, 0.625, 0.75, 0.875, 0.75, 0.875, 0.75, 0.625, 0.75, 0.625, 0.75, 0.875, 0.75, 0.875, 0.75, 0.625, 0.75, 0.625, 0.75, 0.875, 0.75, 0.875, 0.75, 0.625, 0.75, 0.625, 0.75, 0.875, 0.75, 0.875, 0.75, 0.625, 0.75, 0.875, 0.6215, 0.875, 0.5, 0.875, 0.5, 0.875, 0.6215, 0.875, 0.6215, 0.875, 0.5, 0.875, 0.5, 0.875, 0.6215, 0.875, 0.6215, 0.875, 0.5, 0.875, 0.5, 0.875, 0.6215, 0.875, 0.6215, 0.875, 0.5, 0.875, 0.5, 0.875, 0.6215, 0.875, 0.6215, 0.875, 0.5, 0.875, 0.5, 0.875, 0.6215, 0.875, 0.5, 0.875, 0.6215, 0.875, 0.6215, 0.875, 0.5, 0.875, 0.5, 0.875, 0.6215, 0.875, 0.6215, 0.875, 0.5, 0.875, 0.5, 0.875, 0.6215, 0.875, 0.6215, 0.875, 0.5, 0.875, 0.5, 0.875, 0.6215, 0.875, 0.6215, 0.875, 0.5, 0.875, 0.5, 0.875, 0.6215, 0.875, 0.6215, 0.875, 0.5, 0.625, 0.0, 0.625, 0.1285, 0.625, 0.1285, 0.625, 0.0, 0.625, 0.0, 0.625, 0.1285, 0.625, 0.1285, 0.625, 0.0, 0.625, 0.0, 0.625, 0.1285, 0.625, 0.1285, 0.625, 0.0, 0.625, 0.0, 0.625, 0.1285, 0.625, 0.1285, 0.625, 0.0, 0.625, 0.0, 0.625, 0.1285, 0.625, 0.1285, 0.625, 0.0, 0.625, 0.75, 0.625, 0.6215, 0.625, 0.6215, 0.625, 0.75, 0.625, 0.75, 0.625, 0.6215, 0.625, 0.6215, 0.625, 0.75, 0.625, 0.1285, 0.625, 0.0, 0.625, 0.0, 0.625, 0.1285, 0.625, 0.1285, 0.625, 0.0, 0.625, 0.0, 0.625, 0.1285, 0.625, 0.1285, 0.625, 0.0, 0.625, 0.0, 0.625, 0.1285, 0.625, 0.6215, 0.875, 0.6215, 0.875, 0.6215, 0.625, 0.6215, 0.625, 1.0, 0.625, 0.75, 0.625, 0.75, 0.625, 1.0, 0.625, 0.1285, 0.625, 0.0, 0.625, 0.0, 0.625, 0.1285, 0.625, 0.1285, 0.625, 0.0, 0.625, 0.0, 0.625, 0.1285, 0.625, 0.6215, 0.875, 0.6215, 0.875, 0.6215, 0.625, 0.6215, 0.625, 0.1285, 0.625, 0.0, 0.625, 0.0, 0.625, 0.1285, 0.625, 0.75, 0.625, 0.6215, 0.625, 0.6215, 0.625, 0.75, 0.625, 0.6215, 0.875, 0.6215, 0.875, 0.6215, 0.625, 0.6215, 0.625, 0.75, 0.625, 0.6215, 0.625, 0.6215, 0.625, 0.75, 0.625, 0.6215, 0.875, 0.6215, 0.875, 0.6215, 0.625, 0.6215, 0.625, 1.0, 0.625, 0.75, 0.625, 0.75, 0.625, 1.0, 0.625, 0.1285, 0.625, 0.0, 0.625, 0.0, 0.625, 0.1285, 0.625, 1.0, 0.625, 0.75, 0.625, 0.75, 0.625, 1.0, 0.625, 0.1285, 0.625, 0.0, 0.625, 0.0, 0.625, 0.1285, 0.625, 0.75, 0.625, 0.6215, 0.625, 0.6215, 0.625, 0.75, 0.625, 0.6215, 0.875, 0.6215, 0.875, 0.6215, 0.625, 0.6215, 0.625, 0.75, 0.625, 0.6215, 0.625, 0.6215, 0.625, 0.75, 0.625, 0.6215, 0.875, 0.6215, 0.875, 0.6215, 0.625, 0.6215, 0.625, 1.0, 0.625, 0.75, 0.625, 0.75, 0.625, 1.0, 0.625, 0.1285, 0.625, 0.0, 0.625, 0.0, 0.625, 0.1285, 0.625, 1.0, 0.625, 0.75, 0.625, 0.75, 0.625, 1.0, 0.625, 0.1285, 0.625, 0.0, 0.625, 0.0, 0.625, 0.1285, 0.625, 0.75, 0.625, 0.6215, 0.625, 0.6215, 0.625, 0.75, 0.625, 0.1285, 0.625, 0.1285, 0.625, 0.1285, 0.625, 0.1285, 0.625, 0.6215, 0.625, 0.6215, 0.625, 0.6215, 0.625, 0.6215, 0.625, 0.1285, 0.625, 0.1285, 0.625, 0.1285, 0.625, 0.1285, 0.875, 0.6215, 0.625, 0.6215, 0.625, 0.6215, 0.875, 0.6215, 0.625, 0.6215, 0.875, 0.6215, 0.875, 0.6215, 0.625, 0.6215, 0.625, 0.6215, 0.875, 0.6215, 0.875, 0.6215, 0.625, 0.6215, 0.625, 0.6215, 0.625, 0.6215, 0.625, 0.6215, 0.625, 0.6215, 0.875, 0.6215, 0.625, 0.6215, 0.625, 0.6215, 0.875, 0.6215, 0.625, 0.6215, 0.625, 0.5, 0.625, 0.5, 0.625, 0.6215, 0.875, 0.6215, 0.625, 0.6215, 0.625, 0.6215, 0.875, 0.6215, 0.625, 0.25, 0.625, 0.25, 0.625, 0.25, 0.625, 0.25, 0.625, 0.6215, 0.625, 0.5, 0.625, 0.5, 0.625, 0.6215, 0.625, 0.25, 0.625, 0.1285, 0.625, 0.1285, 0.625, 0.25, 0.625, 0.25, 0.625, 0.1285, 0.625, 0.1285, 0.625, 0.25, 0.625, 0.6215, 0.625, 0.6215, 0.625, 0.6215, 0.625, 0.6215, 0.625, 0.5, 0.625, 0.25, 0.625, 0.25, 0.625, 0.5, 0.625, 0.5, 0.875, 0.5, 0.875, 0.6215, 0.625, 0.6215, 0.875, 0.6215, 0.625, 0.6215, 0.625, 0.6215, 0.875, 0.6215, 0.625, 0.5, 0.625, 0.25, 0.625, 0.25, 0.625, 0.5, 0.625, 0.6215, 0.625, 0.5, 0.625, 0.5, 0.625, 0.6215, 0.625, 0.25, 0.625, 0.25, 0.625, 0.25, 0.625, 0.25, 0.875, 0.6215, 0.875, 0.6215, 0.875, 0.6215, 0.875, 0.6215, 0.875, 0.6215, 0.875, 0.6215, 0.875, 0.6215, 0.875, 0.6215, 0.875, 0.5, 0.875, 0.6215, 0.875, 0.6215, 0.875, 0.5, 0.875, 0.6215, 0.875, 0.6215, 0.875, 0.6215, 0.875, 0.6215, 0.875, 0.5, 0.875, 0.6215, 0.875, 0.6215, 0.875, 0.5, 0.875, 0.6215, 0.875, 0.6215, 0.875, 0.6215, 0.875, 0.6215, 0.625, 0.1285, 0.625, 0.25, 0.625, 0.25, 0.625, 0.1285, 0.625, 0.25, 0.625, 0.25, 0.625, 0.25, 0.625, 0.25, 0.625, 0.25, 0.625, 0.25, 0.625, 0.25, 0.625, 0.25, 0.875, 0.5, 0.875, 0.5, 0.875, 0.5, 0.875, 0.5, 0.625, 0.25, 0.625, 0.25, 0.625, 0.25, 0.625, 0.25, 0.875, 0.5, 0.875, 0.6215, 0.875, 0.6215, 0.875, 0.5, 0.875, 0.6215, 0.875, 0.6215, 0.875, 0.6215, 0.875, 0.6215, 0.625, 0.1285, 0.625, 0.25, 0.625, 0.25, 0.625, 0.1285, 0.625, 0.25, 0.625, 0.25, 0.625, 0.25, 0.625, 0.25, 0.625, 0.1285, 0.625, 0.25, 0.625, 0.25, 0.625, 0.1285, 0.625, 0.25, 0.625, 0.25, 0.625, 0.25, 0.625, 0.25, 0.625, 0.25, 0.625, 0.1285, 0.625, 0.1285, 0.625, 0.25, 0.625, 0.1285, 0.625, 0.25, 0.625, 0.25, 0.625, 0.1285, 0.625, 0.1285, 0.625, 0.25, 0.625, 0.25, 0.625, 0.1285, 0.625, 0.25, 0.625, 0.25, 0.625, 0.25, 0.625, 0.25, 0.875, 0.6215, 0.875, 0.6215, 0.875, 0.6215, 0.875, 0.6215, 0.625, 0.25, 0.625, 0.1285, 0.625, 0.1285, 0.625, 0.25, 0.625, 0.6215, 0.625, 0.6215, 0.625, 0.6215, 0.625, 0.6215, 0.625, 0.6215, 0.875, 0.6215, 0.875, 0.6215, 0.625, 0.6215, 0.875, 0.6215, 0.625, 0.6215, 0.625, 0.6215, 0.875, 0.6215, 0.625, 0.1285, 0.625, 0.1285, 0.625, 0.1285, 0.625, 0.1285, 0.625, 0.1285, 0.625, 0.1285, 0.625, 0.1285, 0.625, 0.1285, 0.875, 0.6215, 0.625, 0.6215, 0.625, 0.6215, 0.875, 0.6215, 0.625, 0.1285, 0.625, 0.1285, 0.625, 0.1285, 0.625, 0.1285, 0.625, 0.6215, 0.875, 0.6215, 0.875, 0.6215, 0.625, 0.6215, 0.625, 0.6215, 0.625, 0.6215, 0.625, 0.6215, 0.625, 0.6215, 0.625, 0.6215, 0.875, 0.6215, 0.875, 0.6215, 0.625, 0.6215, 0.625, 0.6215, 0.625, 0.6215, 0.625, 0.6215, 0.625, 0.6215, 0.875, 0.6215, 0.625, 0.6215, 0.625, 0.6215, 0.875, 0.6215, 0.625, 0.6215, 0.625, 0.6215, 0.625, 0.6215, 0.625, 0.6215, 0.625, 0.75, 0.625, 0.6215, 0.625, 0.6215, 0.625, 0.75, 0.625, 0.6215, 0.875, 0.6215, 0.875, 0.6215, 0.625, 0.6215, 0.625, 1.0, 0.625, 0.75, 0.625, 0.75, 0.625, 1.0, 0.625, 1.0, 0.625, 0.75, 0.625, 0.75, 0.625, 1.0, 0.625, 0.6215, 0.875, 0.6215, 0.875, 0.6215, 0.625, 0.6215, 0.875, 0.6215, 0.875, 0.6215, 0.875, 0.6215, 0.875, 0.6215, 0.625, 0.1285, 0.625, 0.25, 0.625, 0.25, 0.625, 0.1285, 0.625, 0.25, 0.625, 0.25, 0.625, 0.25, 0.625, 0.25, 0.875, 0.5, 0.875, 0.6215, 0.875, 0.6215, 0.875, 0.5, 0.625, 0.25, 0.625, 0.25, 0.625, 0.25, 0.625, 0.25, 0.625, 0.1285, 0.625, 0.25, 0.625, 0.25, 0.625, 0.1285, 0.625, 0.25, 0.625, 0.25, 0.625, 0.25, 0.625, 0.25, 0.875, 0.5, 0.875, 0.6215, 0.875, 0.6215, 0.875, 0.5, 0.875, 0.6215, 0.875, 0.6215, 0.875, 0.6215, 0.875, 0.6215, 0.875, 0.5, 0.875, 0.6215, 0.875, 0.6215, 0.875, 0.5, 0.875, 0.6215, 0.875, 0.6215, 0.875, 0.6215, 0.875, 0.6215, 0.625, 0.1285, 0.625, 0.25, 0.625, 0.25, 0.625, 0.1285, 0.625, 0.1285, 0.625, 0.25, 0.625, 0.25, 0.625, 0.1285, 0.625, 0.1285, 0.625, 0.25, 0.625, 0.25, 0.625, 0.1285, 0.625, 0.25, 0.625, 0.25, 0.625, 0.25, 0.625, 0.25, 0.875, 0.5, 0.875, 0.6215, 0.875, 0.6215, 0.875, 0.5, 0.625, 0.25, 0.625, 0.1285, 0.625, 0.1285, 0.625, 0.25, 0.625, 0.25, 0.625, 0.25, 0.625, 0.25, 0.625, 0.25, 0.875, 0.5, 0.875, 0.6215, 0.875, 0.6215, 0.875, 0.5, 0.875, 0.6215, 0.875, 0.6215, 0.875, 0.6215, 0.875, 0.6215, 0.625, 0.75, 0.625, 0.6215, 0.625, 0.6215, 0.625, 0.75, 0.625, 0.1285, 0.625, 0.0, 0.625, 0.0, 0.625, 0.1285, 0.625, 1.0, 0.625, 0.75, 0.625, 0.75, 0.625, 1.0, 0.625, 0.6215, 0.875, 0.6215, 0.875, 0.6215, 0.625, 0.6215, 0.625, 0.6215, 0.875, 0.6215, 0.875, 0.75, 0.625, 0.75, 0.625, 0.1285, 0.625, 0.0, 0.625, 0.0, 0.625, 0.1285, 0.625, 0.6215, 0.875, 0.6215, 0.875, 0.6215, 0.625, 0.6215, 0.625, 1.0, 0.625, 0.75, 0.625, 0.75, 0.625, 1.0, 0.625, 0.75, 0.625, 0.75, 0.625, 0.75, 0.625, 0.75, 0.625, 0.75, 0.625, 0.6215, 0.625, 0.6215, 0.625, 0.75, 0.625, 0.6215, 0.625, 0.75, 0.625, 0.75, 0.625, 0.6215, 0.625, 0.75, 0.625, 0.75, 0.625, 0.75, 0.625, 0.75, 0.625, 0.75, 0.625, 0.6215, 0.625, 0.6215, 0.625, 0.75, 0.625, 0.75, 0.625, 0.75, 0.625, 0.75, 0.625, 0.75, 0.625, 0.75, 0.625, 0.6215, 0.625, 0.6215, 0.625, 0.75, 0.625, 0.6215, 0.625, 0.6215, 0.625, 0.6215, 0.625, 0.6215, 0.625, 0.75, 0.625, 0.6215, 0.625, 0.6215, 0.625, 0.75, 0.625, 0.6215, 0.625, 0.6215, 0.625, 0.6215, 0.625, 0.6215, 0.625, 0.6215, 0.625, 0.75, 0.625, 0.75, 0.625, 0.6215, 0.625, 0.75, 0.625, 0.75, 0.625, 0.75, 0.625, 0.75, 0.625, 0.6215, 0.625, 0.75, 0.625, 0.75, 0.625, 0.6215, 0.625, 0.75, 0.625, 0.6215, 0.625, 0.6215, 0.625, 0.75, 0.625, 0.6215, 0.625, 0.75, 0.625, 0.75, 0.625, 0.6215, 0.625, 0.6215, 0.625, 0.6215, 0.625, 0.6215, 0.625, 0.6207, 0.625, 0.6215, 0.625, 0.6215, 0.625, 0.6215, 0.625, 0.6215, 0.625, 0.6207, 0.625, 0.75, 0.625, 0.75, 0.625, 0.6215, 0.625, 0.6215, 0.625, 0.6215, 0.625, 0.6215, 0.625, 0.6215, 0.625, 0.75, 0.625, 0.6215, 0.625, 0.6215, 0.625, 0.75, 0.625, 0.75, 0.625, 0.75, 0.625, 0.75, 0.625, 0.75, 0.625, 0.75, 0.625, 0.75, 0.625, 0.75, 0.625, 0.75, 0.625, 0.75, 0.625, 0.75, 0.625, 0.75, 0.625, 0.75, 0.625, 0.75, 0.625, 0.75, 0.625, 0.75, 0.625, 0.75, 0.625, 0.75, 0.625, 0.6215, 0.625, 0.6215, 0.625, 0.75, 0.625, 0.6215, 0.625, 0.6215, 0.625, 0.6215, 0.625, 0.6215, 0.625, 0.75, 0.625, 0.6207, 0.625, 0.6207, 0.625, 0.75, 0.625, 0.6215, 0.625, 0.6215, 0.625, 0.6207, 0.625, 0.6215, 0.625, 0.6215, 0.625, 0.75, 0.625, 0.75, 0.625, 0.6215, 0.625, 0.6215, 0.625, 0.75, 0.625, 0.75, 0.625, 0.6215, 0.625, 0.6207, 0.625, 0.6215, 0.625, 0.6215, 0.625, 0.6207, 0.625, 0.75, 0.625, 0.75, 0.625, 0.75, 0.625, 0.75, 0.625, 0.75, 0.625, 0.6207, 0.625, 0.6207, 0.625, 0.75, 0.625, 0.75, 0.625, 0.6207, 0.625, 0.6207, 0.625, 0.75, 0.625, 0.6207, 0.625, 0.6215, 0.625, 0.6215, 0.625, 0.6207, 0.625, 0.75, 0.625, 0.75, 0.625, 0.75, 0.625, 0.75, 0.625, 0.75, 0.625, 0.75, 0.625, 0.75, 0.625, 0.75, 0.625, 0.6207, 0.625, 0.6215, 0.625, 0.6215, 0.625, 0.6207, 0.625, 0.75, 0.625, 0.75, 0.625, 0.75, 0.625, 0.75, 0.625, 0.6215, 0.625, 0.75, 0.625, 0.75, 0.625, 0.6215, 0.625, 0.6215, 0.625, 0.75, 0.625, 0.75, 0.625, 0.6207, 0.625, 0.6215, 0.625, 0.75, 0.625, 0.75, 0.625, 0.6215, 0.625, 0.75, 0.625, 0.6207, 0.625, 0.6207, 0.625, 0.75, 0.625, 0.6207, 0.625, 0.6215, 0.625, 0.6215, 0.625, 0.6207, 0.625, 0.25, 0.625, 0.25, 0.625, 0.25, 0.625, 0.25, 0.625, 0.25, 0.625, 0.1285, 0.625, 0.1285, 0.625, 0.25, 0.625, 0.25, 0.625, 0.1285, 0.625, 0.1285, 0.625, 0.25, 0.875, 0.6215, 0.875, 0.6215, 0.875, 0.6215, 0.875, 0.6215, 0.875, 0.6215, 0.875, 0.6215, 0.875, 0.6215, 0.875, 0.6215, 0.625, 0.25, 0.625, 0.1285, 0.625, 0.1285, 0.625, 0.25, 0.625, 0.1285, 0.625, 0.25, 0.625, 0.25, 0.625, 0.1285, 0.625, 0.1285, 0.625, 0.25, 0.625, 0.25, 0.625, 0.1285, 0.625, 0.25, 0.625, 0.1285, 0.625, 0.1285, 0.625, 0.25, 0.625, 0.1285, 0.625, 0.25, 0.625, 0.25, 0.625, 0.1285, 0.625, 0.25, 0.625, 0.25, 0.625, 0.25, 0.625, 0.25, 0.625, 0.1285, 0.625, 0.25, 0.625, 0.25, 0.625, 0.1285, 0.625, 0.25, 0.625, 0.25, 0.625, 0.25, 0.625, 0.25, 0.875, 0.6215, 0.875, 0.6215, 0.875, 0.6215, 0.875, 0.6215, 0.625, 0.25, 0.625, 0.1285, 0.625, 0.1285, 0.625, 0.25, 0.625, 0.25, 0.625, 0.25, 0.625, 0.25, 0.625, 0.25, 0.875, 0.6215, 0.875, 0.6215, 0.875, 0.6215, 0.875, 0.6215, 0.625, 0.25, 0.625, 0.1285, 0.625, 0.1285, 0.625, 0.25, 0.625, 0.1285, 0.625, 0.25, 0.625, 0.25, 0.625, 0.1285, 0.625, 0.1285, 0.625, 0.25, 0.625, 0.25, 0.625, 0.1285, 0.875, 0.6215, 0.875, 0.6215, 0.875, 0.6215, 0.875, 0.6215, 0.625, 0.25, 0.625, 0.25, 0.625, 0.25, 0.625, 0.25, 0.625, 0.25, 0.625, 0.1285, 0.625, 0.1285, 0.625, 0.25, 0.625, 0.25, 0.625, 0.25, 0.625, 0.25, 0.625, 0.25, 0.875, 0.6215, 0.875, 0.6215, 0.875, 0.6215, 0.875, 0.6215, 0.625, 0.1285, 0.625, 0.25, 0.625, 0.25, 0.625, 0.1285, 0.625, 0.25, 0.625, 0.25, 0.625, 0.25, 0.625, 0.25, 0.625, 0.25, 0.625, 0.25, 0.625, 0.25, 0.625, 0.25, 0.875, 0.6215, 0.875, 0.6215, 0.875, 0.6215, 0.875, 0.6215, 0.625, 0.25, 0.625, 0.1285, 0.625, 0.1285, 0.625, 0.25, 0.625, 0.1285, 0.625, 0.25, 0.625, 0.25, 0.625, 0.1285, 0.875, 0.6215, 0.875, 0.6215, 0.875, 0.6215, 0.875, 0.6215, 0.625, 0.25, 0.625, 0.25, 0.625, 0.25, 0.625, 0.25, 0.625, 0.25, 0.625, 0.25, 0.625, 0.25, 0.625, 0.25, 0.625, 0.25, 0.625, 0.25, 0.625, 0.25, 0.625, 0.25, 0.625, 0.25, 0.625, 0.25, 0.625, 0.25, 0.625, 0.25, 0.625, 0.25, 0.625, 0.25, 0.625, 0.25, 0.625, 0.25, 0.625, 0.25, 0.625, 0.25, 0.625, 0.25, 0.625, 0.25, 0.625, 0.25, 0.625, 0.25, 0.625, 0.25, 0.625, 0.25, 0.625, 0.25, 0.625, 0.25, 0.625, 0.25, 0.625, 0.25, 0.625, 0.25, 0.625, 0.25, 0.625, 0.25, 0.625, 0.25, 0.625, 0.25, 0.625, 0.25, 0.625, 0.25, 0.625, 0.25, 0.625, 0.25, 0.625, 0.25, 0.625, 0.25, 0.625, 0.25, 0.625, 0.25, 0.625, 0.25, 0.625, 0.25, 0.625, 0.25, 0.625, 0.25, 0.625, 0.25, 0.625, 0.25, 0.625, 0.25, 0.625, 0.25, 0.625, 0.25, 0.625, 0.25, 0.625, 0.25, 0.625, 0.25, 0.625, 0.25, 0.625, 0.25, 0.625, 0.25, 0.625, 0.25, 0.625, 0.25, 0.625, 0.25, 0.625, 0.25, 0.625, 0.25, 0.625, 0.25, 0.625, 0.25, 0.625, 0.25, 0.625, 0.25, 0.625, 0.25, 0.625, 0.25, 0.625, 0.25, 0.625, 0.25, 0.625, 0.25, 0.625, 0.25, 0.625, 0.25, 0.625, 0.25, 0.625, 0.25, 0.625, 0.25, 0.625, 0.25, 0.875, 0.6215, 0.875, 0.6215, 0.875, 0.6215, 0.875, 0.6215, 0.875, 0.6215, 0.875, 0.6215, 0.875, 0.6215, 0.875, 0.6215, 0.625, 0.1285, 0.625, 0.1285, 0.625, 0.1285, 0.625, 0.1285, 0.625, 0.1285, 0.625, 0.1285, 0.625, 0.1285, 0.625, 0.1285, 0.875, 0.6215, 0.875, 0.6215, 0.875, 0.6215, 0.875, 0.6215, 0.625, 0.1285, 0.625, 0.1285, 0.625, 0.1285, 0.625, 0.1285, 0.875, 0.6215, 0.875, 0.6215, 0.875, 0.6215, 0.875, 0.6215, 0.875, 0.6215, 0.875, 0.6215, 0.875, 0.6215, 0.875, 0.6215, 0.875, 0.6215, 0.875, 0.6215, 0.875, 0.6215, 0.875, 0.6215, 0.625, 0.1285, 0.625, 0.1285, 0.625, 0.1285, 0.625, 0.1285, 0.875, 0.6215, 0.875, 0.6215, 0.875, 0.6215, 0.875, 0.6215, 0.625, 0.1285, 0.625, 0.1285, 0.625, 0.1285, 0.625, 0.1285, 0.875, 0.6215, 0.875, 0.6215, 0.875, 0.6215, 0.875, 0.6215, 0.625, 0.1285, 0.625, 0.1285, 0.625, 0.1285, 0.625, 0.1285, 0.875, 0.6215, 0.875, 0.6215, 0.875, 0.6215, 0.875, 0.6215, 0.625, 0.1285, 0.625, 0.1285, 0.625, 0.1285, 0.625, 0.1285, 0.875, 0.6215, 0.875, 0.6215, 0.875, 0.6215, 0.875, 0.6215, 0.875, 0.6215, 0.875, 0.6215, 0.875, 0.6215, 0.875, 0.6215, 0.625, 0.1285, 0.625, 0.1285, 0.625, 0.1285, 0.625, 0.1285, 0.875, 0.6215, 0.875, 0.6215, 0.875, 0.6215, 0.875, 0.6215, 0.625, 0.1285, 0.625, 0.1285, 0.625, 0.1285, 0.625, 0.1285, 0.875, 0.6215, 0.875, 0.6215, 0.875, 0.6215, 0.875, 0.6215, 0.625, 0.1285, 0.625, 0.1285, 0.625, 0.1285, 0.625, 0.1285, 0.875, 0.6215, 0.875, 0.6215, 0.875, 0.6215, 0.875, 0.6215, 0.875, 0.6215, 0.875, 0.6215, 0.875, 0.6215, 0.875, 0.6215, 0.875, 0.6215, 0.875, 0.6215, 0.875, 0.6215, 0.875, 0.6215, 0.625, 0.1285, 0.625, 0.1285, 0.625, 0.1285, 0.625, 0.1285, 0.625, 0.1285, 0.625, 0.1285, 0.625, 0.1285, 0.625, 0.1285, 0.625, 0.1285, 0.625, 0.1285, 0.625, 0.1285, 0.625, 0.1285, 0.625, 0.1285, 0.625, 0.1285, 0.625, 0.1285, 0.625, 0.1285, 0.625, 0.1285, 0.625, 0.1285, 0.625, 0.1285, 0.625, 0.1285, 0.875, 0.6215, 0.875, 0.6215, 0.875, 0.6215, 0.875, 0.6215, 0.875, 0.6215, 0.875, 0.6215, 0.875, 0.6215, 0.875, 0.6215, 0.875, 0.6215, 0.875, 0.6215, 0.875, 0.6215, 0.875, 0.6215, 0.875, 0.6215, 0.875, 0.6215, 0.875, 0.6215, 0.875, 0.6215, 0.625, 0.1285, 0.625, 0.1285, 0.625, 0.1285, 0.625, 0.1285, 0.625, 0.1285, 0.625, 0.1285, 0.625, 0.1285, 0.625, 0.1285, 0.875, 0.6215, 0.875, 0.6215, 0.875, 0.6215, 0.875, 0.6215, 0.625, 0.1285, 0.625, 0.1285, 0.625, 0.1285, 0.625, 0.1285, 0.625, 0.1285, 0.625, 0.1285, 0.625, 0.1285, 0.625, 0.1285, 0.625, 0.1285, 0.625, 0.1285, 0.625, 0.1285, 0.625, 0.1285, 0.875, 0.6215, 0.875, 0.6215, 0.875, 0.6215, 0.875, 0.6215, 0.625, 0.1285, 0.625, 0.1285, 0.625, 0.1285, 0.625, 0.1285, 0.625, 0.1285, 0.625, 0.1285, 0.625, 0.1285, 0.625, 0.1285, 0.875, 0.6215, 0.875, 0.6215, 0.875, 0.6215, 0.875, 0.6215, 0.875, 0.6215, 0.875, 0.6215, 0.875, 0.6215, 0.875, 0.6215, 0.875, 0.6215, 0.875, 0.6215, 0.875, 0.6215, 0.875, 0.6215, 0.625, 0.1285, 0.625, 0.1285, 0.625, 0.1285, 0.625, 0.1285, 0.875, 0.6215, 0.875, 0.6215, 0.875, 0.6215, 0.875, 0.6215, 0.625, 0.1285, 0.625, 0.1285, 0.625, 0.1285, 0.625, 0.1285, 0.625, 0.1285, 0.625, 0.1285, 0.625, 0.1285, 0.625, 0.1285, 0.875, 0.6215, 0.875, 0.6215, 0.875, 0.6215, 0.875, 0.6215, 0.625, 0.1285, 0.625, 0.1285, 0.625, 0.1285, 0.625, 0.1285, 0.625, 0.1285, 0.625, 0.1285, 0.625, 0.1285, 0.625, 0.1285, 0.625, 0.1285, 0.625, 0.1285, 0.625, 0.1285, 0.625, 0.1285, 0.875, 0.6215, 0.875, 0.6215, 0.875, 0.6215, 0.875, 0.6215, 0.625, 0.1285, 0.625, 0.1285, 0.625, 0.1285, 0.625, 0.1285, 0.875, 0.6215, 0.875, 0.6215, 0.875, 0.6215, 0.875, 0.6215, 0.875, 0.6215, 0.875, 0.6215, 0.875, 0.6215, 0.875, 0.6215, 0.625, 0.1285, 0.625, 0.1285, 0.625, 0.1285, 0.625, 0.1285, 0.625, 0.1285, 0.625, 0.25, 0.625, 0.25, 0.625, 0.1285, 0.625, 0.25, 0.625, 0.1285, 0.625, 0.1285, 0.625, 0.25, 0.625, 0.25, 0.625, 0.25, 0.625, 0.25, 0.625, 0.25, 0.875, 0.6215, 0.875, 0.6215, 0.875, 0.6215, 0.875, 0.6215, 0.625, 0.1285, 0.625, 0.25, 0.625, 0.25, 0.625, 0.1285, 0.625, 0.25, 0.625, 0.1285, 0.625, 0.1285, 0.625, 0.25, 0.625, 0.25, 0.625, 0.25, 0.625, 0.25, 0.625, 0.25, 0.875, 0.6215, 0.875, 0.6215, 0.875, 0.6215, 0.875, 0.6215, 0.875, 0.6215, 0.875, 0.6215, 0.875, 0.6215, 0.875, 0.6215, 0.625, 0.25, 0.625, 0.25, 0.625, 0.25, 0.625, 0.25, 0.875, 0.6215, 0.875, 0.6215, 0.875, 0.6215, 0.875, 0.6215, 0.625, 0.25, 0.625, 0.25, 0.625, 0.25, 0.625, 0.25, 0.875, 0.6215, 0.875, 0.6215, 0.875, 0.6215, 0.875, 0.6215, 0.875, 0.6215, 0.875, 0.6215, 0.875, 0.6215, 0.875, 0.6215, 0.875, 0.6215, 0.875, 0.6215, 0.875, 0.6215, 0.875, 0.6215, 0.875, 0.6215, 0.875, 0.6215, 0.875, 0.6215, 0.875, 0.6215, 0.875, 0.6215, 0.875, 0.6215, 0.875, 0.6215, 0.875, 0.6215, 0.875, 0.6215, 0.875, 0.6215, 0.875, 0.6215, 0.875, 0.6215, 0.875, 0.6215, 0.875, 0.6215, 0.875, 0.6215, 0.875, 0.6215, 0.875, 0.6215, 0.875, 0.6215, 0.875, 0.6215, 0.875, 0.6215, 0.875, 0.6215, 0.875, 0.6215, 0.875, 0.6215, 0.875, 0.6215, 0.875, 0.6215, 0.875, 0.6215, 0.875, 0.6215, 0.875, 0.6215, 0.875, 0.6215, 0.875, 0.6215, 0.875, 0.6215, 0.875, 0.6215, 0.875, 0.6215, 0.875, 0.6215, 0.875, 0.6215, 0.875, 0.6215, 0.625, 0.25, 0.625, 0.25, 0.625, 0.25, 0.625, 0.25, 0.625, 0.25, 0.625, 0.25, 0.625, 0.25, 0.625, 0.25, 0.625, 0.25, 0.625, 0.25, 0.625, 0.25, 0.625, 0.25, 0.625, 0.25, 0.625, 0.25, 0.625, 0.25, 0.625, 0.25, 0.625, 0.25, 0.625, 0.25, 0.625, 0.25, 0.625, 0.25, 0.625, 0.25, 0.625, 0.25, 0.625, 0.25, 0.625, 0.25, 0.625, 0.25, 0.625, 0.25, 0.625, 0.25, 0.625, 0.25, 0.625, 0.25, 0.625, 0.25, 0.625, 0.25, 0.625, 0.25, 0.625, 0.25, 0.625, 0.25, 0.625, 0.25, 0.625, 0.25, 0.625, 0.25, 0.625, 0.25, 0.625, 0.25, 0.625, 0.25, 0.875, 0.6215, 0.875, 0.6215, 0.875, 0.6215, 0.875, 0.6215, 0.875, 0.6215, 0.875, 0.6215, 0.875, 0.6215, 0.875, 0.6215, 0.625, 0.25, 0.625, 0.25, 0.625, 0.25, 0.625, 0.25, 0.625, 0.25, 0.625, 0.25, 0.625, 0.25, 0.625, 0.25, 0.875, 0.6215, 0.875, 0.6215, 0.875, 0.6215, 0.875, 0.6215, 0.625, 0.25, 0.625, 0.25, 0.625, 0.25, 0.625, 0.25, 0.625, 0.25, 0.625, 0.25, 0.625, 0.25, 0.625, 0.25, 0.875, 0.6215, 0.875, 0.6215, 0.875, 0.6215, 0.875, 0.6215, 0.875, 0.6215, 0.875, 0.6215, 0.875, 0.6215, 0.875, 0.6215, 0.625, 0.25, 0.625, 0.25, 0.625, 0.25, 0.625, 0.25, 0.875, 0.6215, 0.875, 0.6215, 0.875, 0.6215, 0.875, 0.6215, 0.625, 0.25, 0.625, 0.25, 0.625, 0.25, 0.625, 0.25, 0.625, 0.1285, 0.625, 0.25, 0.625, 0.25, 0.625, 0.1285, 0.625, 0.25, 0.625, 0.25, 0.625, 0.25, 0.625, 0.25, 0.875, 0.6215, 0.875, 0.6215, 0.875, 0.6215, 0.875, 0.6215, 0.875, 0.6215, 0.875, 0.6215, 0.875, 0.6215, 0.875, 0.6215, 0.625, 0.25, 0.625, 0.25, 0.625, 0.25, 0.625, 0.25, 0.875, 0.6215, 0.875, 0.6215, 0.875, 0.6215, 0.875, 0.6215, 0.625, 0.25, 0.625, 0.25, 0.625, 0.25, 0.625, 0.25, 0.625, 0.25, 0.625, 0.25, 0.625, 0.25, 0.625, 0.25, 0.875, 0.5, 0.875, 0.6215, 0.875, 0.6215, 0.875, 0.5, 0.875, 0.6215, 0.875, 0.6215, 0.875, 0.6215, 0.875, 0.6215, 0.875, 0.6215, 0.875, 0.6215, 0.875, 0.6215, 0.875, 0.6215, 0.625, 0.25, 0.625, 0.25, 0.625, 0.25, 0.625, 0.25, 0.625, 0.25, 0.625, 0.25, 0.625, 0.25, 0.625, 0.25, 0.625, 0.25, 0.625, 0.25, 0.625, 0.25, 0.625, 0.25, 0.625, 0.25, 0.625, 0.25, 0.625, 0.25, 0.625, 0.25, 0.625, 0.25, 0.625, 0.25, 0.625, 0.25, 0.625, 0.25, 0.625, 0.25, 0.625, 0.25, 0.625, 0.25, 0.625, 0.25, 0.625, 0.25, 0.625, 0.25, 0.625, 0.25, 0.625, 0.25, 0.625, 0.25, 0.625, 0.25, 0.625, 0.25, 0.625, 0.25, 0.625, 0.25, 0.625, 0.25, 0.625, 0.25, 0.625, 0.25, 0.625, 0.25, 0.625, 0.25, 0.625, 0.25, 0.625, 0.25, 0.625, 0.25, 0.625, 0.25, 0.625, 0.25, 0.625, 0.25, 0.625, 0.25, 0.625, 0.25, 0.625, 0.25, 0.625, 0.25, 0.625, 0.25, 0.625, 0.25, 0.625, 0.25, 0.625, 0.25, 0.625, 0.25, 0.625, 0.25, 0.625, 0.25, 0.625, 0.25, 0.625, 0.25, 0.625, 0.25, 0.625, 0.25, 0.625, 0.25, 0.625, 0.25, 0.625, 0.25, 0.625, 0.25, 0.625, 0.25, 0.625, 0.25, 0.625, 0.25, 0.625, 0.25, 0.625, 0.25, 0.625, 0.25, 0.625, 0.25, 0.625, 0.25, 0.625, 0.25, 0.625, 0.25, 0.625, 0.25, 0.625, 0.25, 0.625, 0.25, 0.625, 0.25, 0.625, 0.25, 0.625, 0.25, 0.625, 0.25, 0.625, 0.25, 0.625, 0.25, 0.625, 0.25, 0.625, 0.25, 0.625, 0.25, 0.625, 0.25, 0.625, 0.25, 0.625, 0.25, 0.625, 0.25, 0.625, 0.25, 0.625, 0.25, 0.625, 0.25, 0.625, 0.25, 0.625, 0.25, 0.625, 0.25, 0.625, 0.25, 0.625, 0.25, 0.625, 0.25, 0.625, 0.25, 0.625, 0.25, 0.625, 0.25, 0.625, 0.25, 0.625, 0.25, 0.625, 0.25, 0.625, 0.25, 0.625, 0.25, 0.625, 0.25, 0.625, 0.25, 0.625, 0.25, 0.625, 0.25, 0.625, 0.25, 0.625, 0.25, 0.625, 0.25, 0.625, 0.25, 0.625, 0.25, 0.625, 0.25, 0.625, 0.25, 0.625, 0.25, 0.625, 0.25, 0.625, 0.25, 0.625, 0.25, 0.625, 0.25, 0.625, 0.25, 0.625, 0.25, 0.625, 0.25, 0.625, 0.25, 0.625, 0.25, 0.625, 0.25, 0.625, 0.25, 0.625, 0.25, 0.625, 0.25, 0.625, 0.25, 0.625, 0.25, 0.625, 0.25, 0.625, 0.25, 0.625, 0.25, 0.625, 0.25, 0.625, 0.25, 0.625, 0.25, 0.625, 0.25, 0.625, 0.25, 0.625, 0.25, 0.625, 0.25, 0.625, 0.25, 0.625, 0.25, 0.625, 0.25, 0.625, 0.25, 0.625, 0.25, 0.625, 0.25, 0.625, 0.25, 0.625, 0.25, 0.625, 0.25, 0.625, 0.25, 0.625, 0.25, 0.625, 0.25, 0.625, 0.25, 0.625, 0.25, 0.625, 0.25, 0.625, 0.25, 0.625, 0.25, 0.625, 0.25, 0.625, 0.25, 0.625, 0.25, 0.625, 0.25, 0.625, 0.25, 0.625, 0.25, 0.625, 0.25, 0.625, 0.25, 0.625, 0.25, 0.625, 0.25, 0.625, 0.25, 0.625, 0.25, 0.625, 0.25, 0.625, 0.25, 0.625, 0.25, 0.625, 0.25, 0.625, 0.25, 0.625, 0.25, 0.625, 0.25, 0.625, 0.25, 0.625, 0.25, 0.625, 0.25, 0.625, 0.25, 0.625, 0.25, 0.625, 0.25, 0.625, 0.25, 0.625, 0.25, 0.625, 0.25, 0.625, 0.25, 0.625, 0.25, 0.625, 0.25, 0.625, 0.25, 0.625, 0.25, 0.625, 0.25, 0.625, 0.25, 0.625, 0.25, 0.625, 0.25, 0.625, 0.25, 0.625, 0.25, 0.625, 0.25, 0.625, 0.25, 0.625, 0.25, 0.625, 0.25, 0.625, 0.25, 0.625, 0.25, 0.625, 0.25, 0.625, 0.25, 0.625, 0.25, 0.625, 0.25, 0.625, 0.25, 0.625, 0.25, 0.625, 0.25, 0.625, 0.25, 0.625, 0.25, 0.625, 0.25, 0.625, 0.25, 0.625, 0.25, 0.625, 0.25, 0.625, 0.25, 0.625, 0.25, 0.625, 0.25, 0.625, 0.25, 0.625, 0.25, 0.625, 0.25, 0.625, 0.25, 0.625, 0.25, 0.875, 0.5, 0.875, 0.5, 0.875, 0.5, 0.875, 0.5, 0.625, 0.25, 0.625, 0.25, 0.625, 0.25, 0.625, 0.25, 0.875, 0.5, 0.875, 0.5, 0.875, 0.5, 0.875, 0.5, 0.625, 0.25, 0.625, 0.25, 0.625, 0.25, 0.625, 0.25, 0.625, 0.25, 0.625, 0.25, 0.625, 0.25, 0.625, 0.25, 0.625, 0.25, 0.625, 0.25, 0.625, 0.25, 0.625, 0.25, 0.625, 0.25, 0.625, 0.25, 0.625, 0.25, 0.625, 0.25, 0.625, 0.25, 0.625, 0.25, 0.625, 0.25, 0.625, 0.25, 0.875, 0.5, 0.875, 0.5, 0.875, 0.5, 0.875, 0.5, 0.625, 0.25, 0.625, 0.25, 0.625, 0.25, 0.625, 0.25, 0.875, 0.5, 0.875, 0.5, 0.875, 0.5, 0.875, 0.5, 0.625, 0.25, 0.625, 0.25, 0.625, 0.25, 0.625, 0.25, 0.875, 0.5, 0.875, 0.5, 0.875, 0.5, 0.875, 0.5, 0.625, 0.25, 0.625, 0.25, 0.625, 0.25, 0.625, 0.25, 0.625, 0.25, 0.625, 0.25, 0.625, 0.25, 0.625, 0.25, 0.625, 0.25, 0.625, 0.25, 0.625, 0.25, 0.625, 0.25, 0.625, 0.25, 0.625, 0.25, 0.625, 0.25, 0.625, 0.25, 0.625, 0.25, 0.625, 0.25, 0.625, 0.25, 0.625, 0.25, 0.625, 0.25, 0.625, 0.25, 0.625, 0.25, 0.625, 0.25, 0.625, 0.25, 0.625, 0.25, 0.625, 0.25, 0.625, 0.25, 0.875, 0.5, 0.875, 0.5, 0.875, 0.5, 0.875, 0.5, 0.875, 0.5, 0.875, 0.5, 0.875, 0.5, 0.875, 0.5, 0.875, 0.5, 0.875, 0.5, 0.875, 0.5, 0.875, 0.5, 0.625, 0.25, 0.625, 0.25, 0.625, 0.25, 0.625, 0.25, 0.625, 0.25, 0.625, 0.25, 0.625, 0.25, 0.625, 0.25, 0.625, 0.25, 0.625, 0.25, 0.625, 0.25, 0.625, 0.25, 0.625, 0.25, 0.625, 0.25, 0.625, 0.25, 0.625, 0.25, 0.625, 0.25, 0.625, 0.25, 0.625, 0.25, 0.625, 0.25, 0.625, 0.25, 0.625, 0.25, 0.625, 0.25, 0.625, 0.25, 0.875, 0.5, 0.875, 0.5, 0.875, 0.5, 0.875, 0.5, 0.625, 0.25, 0.625, 0.25, 0.625, 0.25, 0.625, 0.25, 0.625, 0.25, 0.625, 0.25, 0.625, 0.25, 0.625, 0.25, 0.625, 0.25, 0.625, 0.25, 0.625, 0.25, 0.625, 0.25, 0.625, 0.25, 0.625, 0.25, 0.625, 0.25, 0.625, 0.25, 0.625, 0.25, 0.625, 0.25, 0.625, 0.25, 0.625, 0.25, 0.625, 0.25, 0.625, 0.25, 0.625, 0.25, 0.625, 0.25, 0.625, 0.25, 0.625, 0.25, 0.625, 0.25, 0.625, 0.25, 0.625, 0.25, 0.625, 0.25, 0.625, 0.25, 0.625, 0.25, 0.875, 0.5, 0.875, 0.5, 0.875, 0.5, 0.875, 0.5, 0.625, 0.25, 0.625, 0.25, 0.625, 0.25, 0.625, 0.25, 0.625, 0.25, 0.625, 0.25, 0.625, 0.25, 0.625, 0.25, 0.625, 0.25, 0.625, 0.25, 0.625, 0.25, 0.625, 0.25, 0.875, 0.5, 0.875, 0.5, 0.875, 0.5, 0.875, 0.5, 0.625, 0.25, 0.625, 0.25, 0.625, 0.25, 0.625, 0.25, 0.625, 0.25, 0.625, 0.25, 0.625, 0.25, 0.625, 0.25, 0.625, 0.25, 0.625, 0.25, 0.625, 0.25, 0.625, 0.25, 0.625, 0.25, 0.625, 0.25, 0.625, 0.25, 0.625, 0.25, 0.625, 0.25, 0.625, 0.25, 0.625, 0.25, 0.625, 0.25, 0.625, 0.25, 0.625, 0.25, 0.625, 0.25, 0.625, 0.25, 0.625, 0.25, 0.625, 0.25, 0.625, 0.25, 0.625, 0.25, 0.625, 0.25, 0.625, 0.25, 0.625, 0.25, 0.625, 0.25, 0.625, 0.25, 0.625, 0.25, 0.625, 0.25, 0.625, 0.25, 0.625, 0.25, 0.625, 0.25, 0.625, 0.25, 0.625, 0.25, 0.625, 0.25, 0.625, 0.25, 0.625, 0.25, 0.625, 0.25, 0.625, 0.25, 0.625, 0.25, 0.625, 0.25, 0.625, 0.25, 0.625, 0.25, 0.625, 0.25, 0.625, 0.25, 0.625, 0.25, 0.625, 0.25, 0.625, 0.25, 0.625, 0.25, 0.625, 0.25, 0.625, 0.25, 0.625, 0.25, 0.625, 0.25, 0.625, 0.25, 0.625, 0.25, 0.625, 0.25, 0.625, 0.25, 0.625, 0.25, 0.625, 0.25, 0.625, 0.25, 0.625, 0.25, 0.625, 0.25, 0.625, 0.25, 0.625, 0.25, 0.625, 0.25, 0.625, 0.25, 0.625, 0.25, 0.625, 0.25, 0.625, 0.25, 0.625, 0.25, 0.625, 0.25, 0.625, 0.25, 0.625, 0.25, 0.625, 0.25, 0.625, 0.25, 0.625, 0.25, 0.625, 0.25, 0.625, 0.25, 0.625, 0.25, 0.625, 0.25, 0.625, 0.25, 0.625, 0.25, 0.625, 0.25, 0.625, 0.25, 0.625, 0.25, 0.625, 0.25, 0.625, 0.25, 0.625, 0.25, 0.625, 0.25, 0.625, 0.25, 0.625, 0.25, 0.625, 0.25, 0.625, 0.25, 0.625, 0.25, 0.625, 0.25, 0.625, 0.25, 0.625, 0.25, 0.625, 0.25, 0.625, 0.25, 0.625, 0.25, 0.625, 0.25, 0.625, 0.25, 0.625, 0.25, 0.625, 0.25, 0.625, 0.25, 0.625, 0.25, 0.625, 0.25, 0.625, 0.25, 0.625, 0.25, 0.625, 0.25, 0.875, 0.6215, 0.625, 0.6215, 0.625, 0.6215, 0.875, 0.6215, 0.875, 0.6215, 0.625, 0.6215, 0.625, 0.6215, 0.875, 0.6215, 0.625, 0.1285, 0.625, 0.1285, 0.625, 0.1285, 0.625, 0.1285, 0.625, 0.6215, 0.875, 0.6215, 0.875, 0.6215, 0.625, 0.6215, 0.625, 0.25, 0.625, 0.25, 0.625, 0.25, 0.625, 0.25, 0.625, 0.25, 0.625, 0.25, 0.625, 0.25, 0.625, 0.25, 0.625, 0.25, 0.625, 0.25, 0.625, 0.25, 0.625, 0.25, 0.625, 0.25, 0.625, 0.25, 0.625, 0.25, 0.625, 0.25, 0.625, 0.25, 0.625, 0.25, 0.625, 0.25, 0.625, 0.25, 0.625, 0.25, 0.625, 0.25, 0.625, 0.25, 0.625, 0.25, 0.625, 0.25, 0.625, 0.25, 0.625, 0.25, 0.625, 0.25, 0.625, 0.25, 0.625, 0.25, 0.625, 0.25, 0.625, 0.25, 0.625, 0.25, 0.625, 0.25, 0.625, 0.25, 0.625, 0.25])
me_cube_001.materials.append(mat_kinaifa)
me_cube_001.use_remesh_fix_poles = True
me_cube_001.use_remesh_preserve_attributes = False
me_cube_001.update()
me_plane = bpy.data.meshes.new('Plane')
me_plane.from_pydata([(-0.9258, -0.07453, -5.601), (1.029, -0.3145, -5.359), (1.057, 0.3257, -5.5), (0.7336, -0.7694, -5.409), (-0.6597, -0.6745, -5.5), (-0.5095, -1.174, -5.5), (-0.3561, -1.068, -5.604), (-1.022, -1.017, -5.522), (0.1949, 0.9381, -5.604), (-0.4718, 0.3257, -5.5), (-0.8976, -1.046, -5.504)], [], [(0, 1, 2, 9), (7, 5, 6, 4, 10), (10, 4, 7), (4, 6, 3), (8, 9, 2), (0, 4, 3, 1)])
_uv = me_plane.uv_layers.new(name='UVMap')
_uv.uv.foreach_set('vector', [0.0, 0.5, 1.0, 0.5, 1.0, 0.75, 0.2354, 0.75, 0.0, 0.06235, 0.2166, 0.0, 0.2971, 0.0, 0.1415, 0.2499, 0.022, 0.06236, 0.022, 0.06236, 0.1415, 0.2499, 0.0, 0.06235, 0.1415, 0.2499, 0.2971, 0.0, 0.8312, 0.2499, 0.5937, 1.0, 0.2354, 0.75, 1.0, 0.75, 0.0, 0.5, 0.1415, 0.2499, 0.8312, 0.2499, 1.0, 0.5])
me_plane.materials.append(mat_material)
me_plane.update()

# ---- objects
ob_light = bpy.data.objects.new('Light', light_light)
ob_camera = bpy.data.objects.new('Camera', cam_camera)
ob_cube = bpy.data.objects.new('Cube', me_cube_001)
ob_plane = bpy.data.objects.new('Plane', me_plane)

# ---- transforms, parenting, visibility, modifiers, constraints
ob_light.location = (-5.759, 1.005, 16.31)
ob_light.rotation_euler = (0.6503, 0.05522, 1.866)
ob_light.lock_rotations_4d = False
ob_light.empty_display_type = 'ARROWS'
ob_light.color = (0.0, 0.0, 0.0, 0.0)
ob_light.lineart.crease_threshold = 0.0
ob_camera.location = (7.359, -6.926, 13.02)
ob_camera.rotation_euler = (1.109, 0.0, 0.8149)
ob_camera.lock_rotations_4d = False
ob_camera.empty_display_type = 'ARROWS'
ob_camera.color = (0.0, 0.0, 0.0, 0.0)
ob_camera.display_type = 'WIRE'
ob_camera.lineart.crease_threshold = 0.0
ob_cube.location = (1.386, -7.02, 1.981)
ob_cube.scale = (0.9191, 0.9632, 0.9271)
_vg = ob_cube.vertex_groups.new(name='Group')
_m = ob_cube.modifiers.new('ParticleSystem', 'PARTICLE_SYSTEM')
ob_plane.location = (-9.951, -1.154, 4.82)
ob_plane.rotation_euler = (0.005934, 3.218, -6.361)

# ---- collection membership
col_collection.objects.link(ob_light)
col_collection.objects.link(ob_camera)
col_collection.objects.link(ob_cube)
col_collection.objects.link(ob_plane)

# ---- scene / render settings (as saved in the file)
scene.camera = ob_camera
scene.frame_start = 1; scene.frame_end = 250; scene.frame_set(22)
scene.render.engine = 'BLENDER_EEVEE_NEXT'
scene.cycles.use_denoising = False
scene.cycles.samples = 128
scene.cycles.sampling_pattern = 'TABULATED_SOBOL'
scene.cycles.use_adaptive_sampling = False
scene.cycles.use_light_tree = False
scene.view_settings.view_transform = 'Filmic'
bpy.context.view_layer.update()
